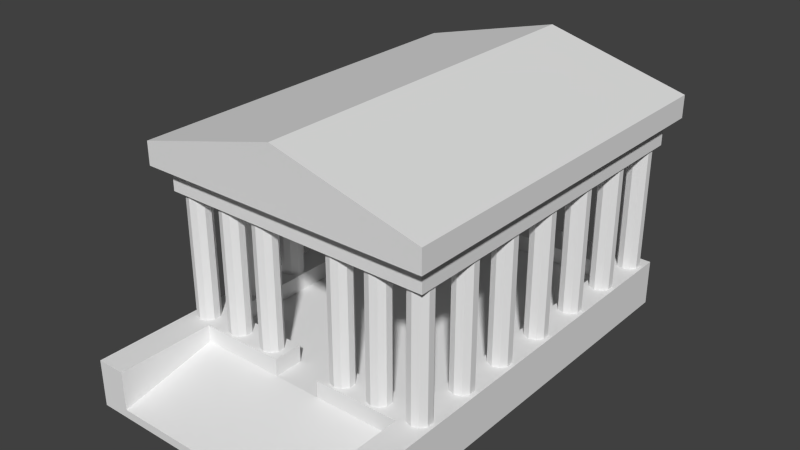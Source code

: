 # Source: gazebo.blend  (saved by Blender 2.76.0; exported with 4.5.12 LTS)
import bpy
from mathutils import Matrix  # noqa: F401  (used for matrix-valued properties, if any)

bpy.ops.wm.read_factory_settings(use_empty=True)
scene = bpy.context.scene
scene.name = 'Scene'

# ---- collections
col_collection_1 = bpy.data.collections.new('Collection 1'); scene.collection.children.link(col_collection_1)

# ---- world
world_world = bpy.data.worlds.new('World'); scene.world = world_world
world_world.color = (0.05088, 0.05088, 0.05088)
world_world.use_sun_shadow = False
world_world.sun_shadow_jitter_overblur = 0.0
world_world.cycles.sampling_method = 'MANUAL'
world_world.cycles.sample_map_resolution = 256

# ---- meshes
me_plane_001 = bpy.data.meshes.new('Plane.001')
me_plane_001.from_pydata([(0.9032, 0.06229, 0.03252), (0.8544, 0.05023, 0.03252), (0.8243, 0.01866, 0.03252), (0.8243, -0.02037, 0.03252), (0.8544, -0.05194, 0.03252), (0.9032, -0.064, 0.03252), (0.952, -0.05194, 0.03252), (0.9821, -0.02037, 0.03252), (0.9821, 0.01866, 0.03252), (0.952, 0.05023, 0.03252), (0.9032, 0.06229, -0.9697), (0.8544, 0.05023, -0.9697), (0.8243, 0.01866, -0.9697), (0.8243, -0.02037, -0.9697), (0.8544, -0.05194, -0.9697), (0.9032, -0.064, -0.9697), (0.952, -0.05194, -0.9697), (0.9821, -0.02037, -0.9697), (0.9821, 0.01866, -0.9697), (0.952, 0.05023, -0.9697), (0.952, -0.8621, -0.9697), (0.9821, -0.8937, -0.9697), (0.9821, -0.9327, -0.9697), (0.952, -0.9643, -0.9697), (0.9032, -0.9763, -0.9697), (0.8544, -0.9643, -0.9697), (0.8243, -0.9327, -0.9697), (0.8243, -0.8937, -0.9697), (0.8544, -0.8621, -0.9697), (0.9032, -0.8501, -0.9697), (0.952, -0.8621, 0.03252), (0.9821, -0.8937, 0.03252), (0.9821, -0.9327, 0.03252), (0.952, -0.9643, 0.03252), (0.9032, -0.9763, 0.03252), (0.8544, -0.9643, 0.03252), (0.8243, -0.9327, 0.03252), (0.8243, -0.8937, 0.03252), (0.8544, -0.8621, 0.03252), (0.9032, -0.8501, 0.03252), (0.9032, 0.3749, 0.03252), (0.8544, 0.3628, 0.03252), (0.8243, 0.3312, 0.03252), (0.8243, 0.2922, 0.03252), (0.8544, 0.2606, 0.03252), (0.9032, 0.2486, 0.03252), (0.952, 0.2606, 0.03252), (0.9821, 0.2922, 0.03252), (0.9821, 0.3312, 0.03252), (0.952, 0.3628, 0.03252), (0.9032, 0.3749, -0.9697), (0.8544, 0.3628, -0.9697), (0.8243, 0.3312, -0.9697), (0.8243, 0.2922, -0.9697), (0.8544, 0.2606, -0.9697), (0.9032, 0.2486, -0.9697), (0.952, 0.2606, -0.9697), (0.9821, 0.2922, -0.9697), (0.9821, 0.3312, -0.9697), (0.952, 0.3628, -0.9697), (0.9032, 0.6814, 0.03252), (0.8544, 0.6694, 0.03252), (0.8243, 0.6378, 0.03252), (0.8243, 0.5988, 0.03252), (0.8544, 0.5672, 0.03252), (0.9032, 0.5551, 0.03252), (0.952, 0.5672, 0.03252), (0.9821, 0.5988, 0.03252), (0.9821, 0.6378, 0.03252), (0.952, 0.6694, 0.03252), (0.9032, 0.6814, -0.9697), (0.8544, 0.6694, -0.9697), (0.8243, 0.6378, -0.9697), (0.8243, 0.5988, -0.9697), (0.8544, 0.5672, -0.9697), (0.9032, 0.5551, -0.9697), (0.952, 0.5672, -0.9697), (0.9821, 0.5988, -0.9697), (0.9821, 0.6378, -0.9697), (0.952, 0.6694, -0.9697), (0.9032, 0.9777, 0.03252), (0.8544, 0.9656, 0.03252), (0.8243, 0.934, 0.03252), (0.8243, 0.895, 0.03252), (0.8544, 0.8634, 0.03252), (0.9032, 0.8514, 0.03252), (0.952, 0.8634, 0.03252), (0.9821, 0.895, 0.03252), (0.9821, 0.934, 0.03252), (0.952, 0.9656, 0.03252), (0.9032, 0.9777, -0.9697), (0.8544, 0.9656, -0.9697), (0.8243, 0.934, -0.9697), (0.8243, 0.895, -0.9697), (0.8544, 0.8634, -0.9697), (0.9032, 0.8514, -0.9697), (0.952, 0.8634, -0.9697), (0.9821, 0.895, -0.9697), (0.9821, 0.934, -0.9697), (0.952, 0.9656, -0.9697), (0.9032, -0.5435, 0.03252), (0.8544, -0.5556, 0.03252), (0.8243, -0.5871, 0.03252), (0.8243, -0.6262, 0.03252), (0.8544, -0.6577, 0.03252), (0.9032, -0.6698, 0.03252), (0.952, -0.6577, 0.03252), (0.9821, -0.6262, 0.03252), (0.9821, -0.5871, 0.03252), (0.952, -0.5556, 0.03252), (0.9032, -0.5435, -0.9697), (0.8544, -0.5556, -0.9697), (0.8243, -0.5871, -0.9697), (0.8243, -0.6262, -0.9697), (0.8544, -0.6577, -0.9697), (0.9032, -0.6698, -0.9697), (0.952, -0.6577, -0.9697), (0.9821, -0.6262, -0.9697), (0.9821, -0.5871, -0.9697), (0.952, -0.5556, -0.9697), (0.9032, -0.2473, 0.03252), (0.8544, -0.2593, 0.03252), (0.8243, -0.2909, 0.03252), (0.8243, -0.3299, 0.03252), (0.8544, -0.3615, 0.03252), (0.9032, -0.3736, 0.03252), (0.952, -0.3615, 0.03252), (0.9821, -0.3299, 0.03252), (0.9821, -0.2909, 0.03252), (0.952, -0.2593, 0.03252), (0.9032, -0.2473, -0.9697), (0.8544, -0.2593, -0.9697), (0.8243, -0.2909, -0.9697), (0.8243, -0.3299, -0.9697), (0.8544, -0.3615, -0.9697), (0.9032, -0.3736, -0.9697), (0.952, -0.3615, -0.9697), (0.9821, -0.3299, -0.9697), (0.9821, -0.2909, -0.9697), (0.952, -0.2593, -0.9697), (0.6459, -0.8621, -0.9697), (0.6761, -0.8937, -0.9697), (0.6761, -0.9327, -0.9697), (0.6459, -0.9643, -0.9697), (0.5972, -0.9763, -0.9697), (0.5484, -0.9643, -0.9697), (0.5183, -0.9327, -0.9697), (0.5183, -0.8937, -0.9697), (0.5484, -0.8621, -0.9697), (0.5972, -0.8501, -0.9697), (0.6459, -0.8621, 0.03252), (0.6761, -0.8937, 0.03252), (0.6761, -0.9327, 0.03252), (0.6459, -0.9643, 0.03252), (0.5972, -0.9763, 0.03252), (0.5484, -0.9643, 0.03252), (0.5183, -0.9327, 0.03252), (0.5183, -0.8937, 0.03252), (0.5484, -0.8621, 0.03252), (0.5972, -0.8501, 0.03252), (0.3531, -0.8621, -0.9697), (0.3833, -0.8937, -0.9697), (0.3833, -0.9327, -0.9697), (0.3531, -0.9643, -0.9697), (0.3044, -0.9763, -0.9697), (0.2556, -0.9643, -0.9697), (0.2255, -0.9327, -0.9697), (0.2255, -0.8937, -0.9697), (0.2556, -0.8621, -0.9697), (0.3044, -0.8501, -0.9697), (0.3531, -0.8621, 0.03252), (0.3833, -0.8937, 0.03252), (0.3833, -0.9327, 0.03252), (0.3531, -0.9643, 0.03252), (0.3044, -0.9763, 0.03252), (0.2556, -0.9643, 0.03252), (0.2255, -0.9327, 0.03252), (0.2255, -0.8937, 0.03252), (0.2556, -0.8621, 0.03252), (0.3044, -0.8501, 0.03252), (-0.9032, 0.06229, 0.03252), (-0.8544, 0.05023, 0.03252), (-0.8243, 0.01866, 0.03252), (-0.8243, -0.02037, 0.03252), (-0.8544, -0.05194, 0.03252), (-0.9032, -0.064, 0.03252), (-0.952, -0.05194, 0.03252), (-0.9821, -0.02037, 0.03252), (-0.9821, 0.01866, 0.03252), (-0.952, 0.05023, 0.03252), (-0.9032, 0.06229, -0.9697), (-0.8544, 0.05023, -0.9697), (-0.8243, 0.01866, -0.9697), (-0.8243, -0.02037, -0.9697), (-0.8544, -0.05194, -0.9697), (-0.9032, -0.064, -0.9697), (-0.952, -0.05194, -0.9697), (-0.9821, -0.02037, -0.9697), (-0.9821, 0.01866, -0.9697), (-0.952, 0.05023, -0.9697), (-0.952, -0.8621, -0.9697), (-0.9821, -0.8937, -0.9697), (-0.9821, -0.9327, -0.9697), (-0.952, -0.9643, -0.9697), (-0.9032, -0.9763, -0.9697), (-0.8544, -0.9643, -0.9697), (-0.8243, -0.9327, -0.9697), (-0.8243, -0.8937, -0.9697), (-0.8544, -0.8621, -0.9697), (-0.9032, -0.8501, -0.9697), (-0.952, -0.8621, 0.03252), (-0.9821, -0.8937, 0.03252), (-0.9821, -0.9327, 0.03252), (-0.952, -0.9643, 0.03252), (-0.9032, -0.9763, 0.03252), (-0.8544, -0.9643, 0.03252), (-0.8243, -0.9327, 0.03252), (-0.8243, -0.8937, 0.03252), (-0.8544, -0.8621, 0.03252), (-0.9032, -0.8501, 0.03252), (-0.9032, 0.3749, 0.03252), (-0.8544, 0.3628, 0.03252), (-0.8243, 0.3312, 0.03252), (-0.8243, 0.2922, 0.03252), (-0.8544, 0.2606, 0.03252), (-0.9032, 0.2486, 0.03252), (-0.952, 0.2606, 0.03252), (-0.9821, 0.2922, 0.03252), (-0.9821, 0.3312, 0.03252), (-0.952, 0.3628, 0.03252), (-0.9032, 0.3749, -0.9697), (-0.8544, 0.3628, -0.9697), (-0.8243, 0.3312, -0.9697), (-0.8243, 0.2922, -0.9697), (-0.8544, 0.2606, -0.9697), (-0.9032, 0.2486, -0.9697), (-0.952, 0.2606, -0.9697), (-0.9821, 0.2922, -0.9697), (-0.9821, 0.3312, -0.9697), (-0.952, 0.3628, -0.9697), (-0.9032, 0.6814, 0.03252), (-0.8544, 0.6694, 0.03252), (-0.8243, 0.6378, 0.03252), (-0.8243, 0.5988, 0.03252), (-0.8544, 0.5672, 0.03252), (-0.9032, 0.5551, 0.03252), (-0.952, 0.5672, 0.03252), (-0.9821, 0.5988, 0.03252), (-0.9821, 0.6378, 0.03252), (-0.952, 0.6694, 0.03252), (-0.9032, 0.6814, -0.9697), (-0.8544, 0.6694, -0.9697), (-0.8243, 0.6378, -0.9697), (-0.8243, 0.5988, -0.9697), (-0.8544, 0.5672, -0.9697), (-0.9032, 0.5551, -0.9697), (-0.952, 0.5672, -0.9697), (-0.9821, 0.5988, -0.9697), (-0.9821, 0.6378, -0.9697), (-0.952, 0.6694, -0.9697), (-0.9032, 0.9777, 0.03252), (-0.8544, 0.9656, 0.03252), (-0.8243, 0.934, 0.03252), (-0.8243, 0.895, 0.03252), (-0.8544, 0.8634, 0.03252), (-0.9032, 0.8514, 0.03252), (-0.952, 0.8634, 0.03252), (-0.9821, 0.895, 0.03252), (-0.9821, 0.934, 0.03252), (-0.952, 0.9656, 0.03252), (-0.9032, 0.9777, -0.9697), (-0.8544, 0.9656, -0.9697), (-0.8243, 0.934, -0.9697), (-0.8243, 0.895, -0.9697), (-0.8544, 0.8634, -0.9697), (-0.9032, 0.8514, -0.9697), (-0.952, 0.8634, -0.9697), (-0.9821, 0.895, -0.9697), (-0.9821, 0.934, -0.9697), (-0.952, 0.9656, -0.9697), (-0.9032, -0.5435, 0.03252), (-0.8544, -0.5556, 0.03252), (-0.8243, -0.5871, 0.03252), (-0.8243, -0.6262, 0.03252), (-0.8544, -0.6577, 0.03252), (-0.9032, -0.6698, 0.03252), (-0.952, -0.6577, 0.03252), (-0.9821, -0.6262, 0.03252), (-0.9821, -0.5871, 0.03252), (-0.952, -0.5556, 0.03252), (-0.9032, -0.5435, -0.9697), (-0.8544, -0.5556, -0.9697), (-0.8243, -0.5871, -0.9697), (-0.8243, -0.6262, -0.9697), (-0.8544, -0.6577, -0.9697), (-0.9032, -0.6698, -0.9697), (-0.952, -0.6577, -0.9697), (-0.9821, -0.6262, -0.9697), (-0.9821, -0.5871, -0.9697), (-0.952, -0.5556, -0.9697), (-0.9032, -0.2473, 0.03252), (-0.8544, -0.2593, 0.03252), (-0.8243, -0.2909, 0.03252), (-0.8243, -0.3299, 0.03252), (-0.8544, -0.3615, 0.03252), (-0.9032, -0.3736, 0.03252), (-0.952, -0.3615, 0.03252), (-0.9821, -0.3299, 0.03252), (-0.9821, -0.2909, 0.03252), (-0.952, -0.2593, 0.03252), (-0.9032, -0.2473, -0.9697), (-0.8544, -0.2593, -0.9697), (-0.8243, -0.2909, -0.9697), (-0.8243, -0.3299, -0.9697), (-0.8544, -0.3615, -0.9697), (-0.9032, -0.3736, -0.9697), (-0.952, -0.3615, -0.9697), (-0.9821, -0.3299, -0.9697), (-0.9821, -0.2909, -0.9697), (-0.952, -0.2593, -0.9697), (-0.6459, -0.8621, -0.9697), (-0.6761, -0.8937, -0.9697), (-0.6761, -0.9327, -0.9697), (-0.6459, -0.9643, -0.9697), (-0.5972, -0.9763, -0.9697), (-0.5484, -0.9643, -0.9697), (-0.5183, -0.9327, -0.9697), (-0.5183, -0.8937, -0.9697), (-0.5484, -0.8621, -0.9697), (-0.5972, -0.8501, -0.9697), (-0.6459, -0.8621, 0.03252), (-0.6761, -0.8937, 0.03252), (-0.6761, -0.9327, 0.03252), (-0.6459, -0.9643, 0.03252), (-0.5972, -0.9763, 0.03252), (-0.5484, -0.9643, 0.03252), (-0.5183, -0.9327, 0.03252), (-0.5183, -0.8937, 0.03252), (-0.5484, -0.8621, 0.03252), (-0.5972, -0.8501, 0.03252), (-0.3531, -0.8621, -0.9697), (-0.3833, -0.8937, -0.9697), (-0.3833, -0.9327, -0.9697), (-0.3531, -0.9643, -0.9697), (-0.3044, -0.9763, -0.9697), (-0.2556, -0.9643, -0.9697), (-0.2255, -0.9327, -0.9697), (-0.2255, -0.8937, -0.9697), (-0.2556, -0.8621, -0.9697), (-0.3044, -0.8501, -0.9697), (-0.3531, -0.8621, 0.03252), (-0.3833, -0.8937, 0.03252), (-0.3833, -0.9327, 0.03252), (-0.3531, -0.9643, 0.03252), (-0.3044, -0.9763, 0.03252), (-0.2556, -0.9643, 0.03252), (-0.2255, -0.9327, 0.03252), (-0.2255, -0.8937, 0.03252), (-0.2556, -0.8621, 0.03252), (-0.3044, -0.8501, 0.03252), (-1.012, -0.9879, -1.263), (-1.012, -0.9879, -0.9223), (-1.012, 1.013, -1.263), (-1.012, 1.013, -0.9223), (1.012, -0.9879, -1.263), (1.012, -0.9879, -0.9223), (1.012, 1.013, -1.263), (1.012, 1.013, -0.9223), (-0.8026, 1.013, -0.9223), (0.8026, 1.013, -0.9223), (0.8026, 1.013, -1.263), (-0.8026, 1.013, -1.263), (0.8026, -0.9879, -0.9223), (-0.8026, -0.9879, -0.9223), (-0.8026, -0.9879, -1.263), (0.8026, -0.9879, -1.263), (-1.012, -0.9879, -1.048), (-1.012, 1.013, -1.048), (1.012, 1.013, -1.048), (1.012, -0.9879, -1.048), (0.8026, -0.9879, -1.048), (-0.8026, -0.9879, -1.048), (-0.8026, 1.013, -1.048), (0.8026, 1.013, -1.048), (-1.012, -1.528, -1.203), (-1.012, -1.528, -0.9223), (1.012, -1.528, -1.203), (1.012, -1.528, -1.263), (-0.8026, -1.528, -0.9223), (0.8026, -1.528, -1.263), (1.012, -1.528, -0.9223), (0.8026, -1.528, -0.9223), (-1.012, -1.528, -1.263), (-0.8026, -1.528, -1.263), (0.8026, -1.528, -1.203), (-0.8026, -1.528, -1.203), (-1.012, -0.8245, -0.9223), (-1.012, -0.8245, -1.263), (1.012, -0.8245, -0.9223), (1.012, -0.8245, -1.263), (-0.8026, -0.8245, -1.048), (0.8026, -0.8245, -1.048), (0.8026, -0.8245, -0.9223), (-0.8026, -0.8245, -0.9223), (-0.8026, -0.8245, -1.263), (0.8026, -0.8245, -1.263), (1.012, -0.8245, -1.048), (-1.012, -0.8245, -1.048), (0.1761, -0.8245, -0.9223), (-0.1761, -0.8245, -0.9223), (0.1761, 1.013, -1.263), (-0.1761, 1.013, -1.263), (-0.1761, -0.9879, -1.263), (0.1761, -0.9879, -1.263), (0.1761, 1.013, -1.048), (-0.1761, 1.013, -1.048), (-0.1761, -0.9879, -1.048), (0.1761, -0.9879, -1.048), (-0.1761, -1.528, -1.263), (0.1761, -1.528, -1.263), (-0.1761, -1.528, -1.203), (0.1761, -1.528, -1.203), (0.1761, -0.9879, -0.9223), (-0.1761, -0.9879, -0.9223), (-0.1761, -0.8245, -1.048), (0.1761, -0.8245, -1.048), (-0.1761, -0.8245, -1.263), (0.1761, -0.8245, -1.263), (-1.012, 0.8181, -0.9223), (1.012, 0.8181, -1.263), (0.8026, 0.8181, -1.048), (1.012, 0.8181, -1.048), (-1.012, 0.8181, -1.263), (1.012, 0.8181, -0.9223), (-0.8026, 0.8181, -1.048), (0.8026, 0.8181, -0.9223), (-0.8026, 0.8181, -0.9223), (-0.8026, 0.8181, -1.263), (0.8026, 0.8181, -1.263), (-1.012, 0.8181, -1.048), (-0.1761, 0.8181, -1.048), (0.1761, 0.8181, -1.048), (-0.1761, 0.8181, -1.263), (0.1761, 0.8181, -1.263), (-1.0, -1.0, 0.0), (1.0, -1.0, 0.0), (-1.0, 1.0, 0.0), (1.0, 1.0, 0.0), (-1.0, 1.0, 0.1883), (-1.0, -1.0, 0.1883), (1.0, -1.0, 0.1883), (1.0, 1.0, 0.1883), (-1.08, 1.08, 0.1883), (-1.08, -1.08, 0.1883), (1.08, -1.08, 0.1883), (1.08, 1.08, 0.1883), (-1.08, 1.08, 0.3556), (-1.08, -1.08, 0.3556), (1.08, -1.08, 0.3556), (1.08, 1.08, 0.3556), (0.0, -1.0, 0.0), (0.0, 1.0, 0.0), (0.0, -1.0, 0.1883), (0.0, 1.0, 0.1883), (0.0, -1.08, 0.1883), (0.0, 1.08, 0.1883), (0.0, -1.08, 0.6366), (0.0, 1.08, 0.6366), (-0.7856, 0.8412, 0.0), (-0.7856, -0.8412, 0.0), (0.0, -0.8412, 0.0), (0.7856, -0.8412, 0.0), (0.7856, 0.8412, 0.0), (0.0, 0.8412, 0.0), (-0.7856, 0.8412, 0.1635), (-0.7856, -0.8412, 0.1635), (0.0, -0.8412, 0.1635), (0.7856, -0.8412, 0.1635), (0.7856, 0.8412, 0.1635), (0.0, 0.8412, 0.1635)], [], [(5, 4, 14, 15), (2, 1, 11, 12), (9, 8, 18, 19), (6, 5, 15, 16), (3, 2, 12, 13), (0, 9, 19, 10), (7, 6, 16, 17), (4, 3, 13, 14), (1, 0, 10, 11), (8, 7, 17, 18), (31, 32, 22, 21), (38, 39, 29, 28), (35, 36, 26, 25), (32, 33, 23, 22), (39, 30, 20, 29), (36, 37, 27, 26), (33, 34, 24, 23), (30, 31, 21, 20), (37, 38, 28, 27), (34, 35, 25, 24), (45, 44, 54, 55), (42, 41, 51, 52), (49, 48, 58, 59), (46, 45, 55, 56), (43, 42, 52, 53), (40, 49, 59, 50), (47, 46, 56, 57), (44, 43, 53, 54), (41, 40, 50, 51), (48, 47, 57, 58), (65, 64, 74, 75), (62, 61, 71, 72), (69, 68, 78, 79), (66, 65, 75, 76), (63, 62, 72, 73), (60, 69, 79, 70), (67, 66, 76, 77), (64, 63, 73, 74), (61, 60, 70, 71), (68, 67, 77, 78), (85, 84, 94, 95), (82, 81, 91, 92), (89, 88, 98, 99), (86, 85, 95, 96), (83, 82, 92, 93), (80, 89, 99, 90), (87, 86, 96, 97), (84, 83, 93, 94), (81, 80, 90, 91), (88, 87, 97, 98), (105, 104, 114, 115), (102, 101, 111, 112), (109, 108, 118, 119), (106, 105, 115, 116), (103, 102, 112, 113), (100, 109, 119, 110), (107, 106, 116, 117), (104, 103, 113, 114), (101, 100, 110, 111), (108, 107, 117, 118), (125, 124, 134, 135), (122, 121, 131, 132), (129, 128, 138, 139), (126, 125, 135, 136), (123, 122, 132, 133), (120, 129, 139, 130), (127, 126, 136, 137), (124, 123, 133, 134), (121, 120, 130, 131), (128, 127, 137, 138), (151, 152, 142, 141), (158, 159, 149, 148), (155, 156, 146, 145), (152, 153, 143, 142), (159, 150, 140, 149), (156, 157, 147, 146), (153, 154, 144, 143), (150, 151, 141, 140), (157, 158, 148, 147), (154, 155, 145, 144), (171, 172, 162, 161), (178, 179, 169, 168), (175, 176, 166, 165), (172, 173, 163, 162), (179, 170, 160, 169), (176, 177, 167, 166), (173, 174, 164, 163), (170, 171, 161, 160), (177, 178, 168, 167), (174, 175, 165, 164), (185, 195, 194, 184), (182, 192, 191, 181), (189, 199, 198, 188), (186, 196, 195, 185), (183, 193, 192, 182), (180, 190, 199, 189), (187, 197, 196, 186), (184, 194, 193, 183), (181, 191, 190, 180), (188, 198, 197, 187), (211, 201, 202, 212), (218, 208, 209, 219), (215, 205, 206, 216), (212, 202, 203, 213), (219, 209, 200, 210), (216, 206, 207, 217), (213, 203, 204, 214), (210, 200, 201, 211), (217, 207, 208, 218), (214, 204, 205, 215), (225, 235, 234, 224), (222, 232, 231, 221), (229, 239, 238, 228), (226, 236, 235, 225), (223, 233, 232, 222), (220, 230, 239, 229), (227, 237, 236, 226), (224, 234, 233, 223), (221, 231, 230, 220), (228, 238, 237, 227), (245, 255, 254, 244), (242, 252, 251, 241), (249, 259, 258, 248), (246, 256, 255, 245), (243, 253, 252, 242), (240, 250, 259, 249), (247, 257, 256, 246), (244, 254, 253, 243), (241, 251, 250, 240), (248, 258, 257, 247), (265, 275, 274, 264), (262, 272, 271, 261), (269, 279, 278, 268), (266, 276, 275, 265), (263, 273, 272, 262), (260, 270, 279, 269), (267, 277, 276, 266), (264, 274, 273, 263), (261, 271, 270, 260), (268, 278, 277, 267), (285, 295, 294, 284), (282, 292, 291, 281), (289, 299, 298, 288), (286, 296, 295, 285), (283, 293, 292, 282), (280, 290, 299, 289), (287, 297, 296, 286), (284, 294, 293, 283), (281, 291, 290, 280), (288, 298, 297, 287), (305, 315, 314, 304), (302, 312, 311, 301), (309, 319, 318, 308), (306, 316, 315, 305), (303, 313, 312, 302), (300, 310, 319, 309), (307, 317, 316, 306), (304, 314, 313, 303), (301, 311, 310, 300), (308, 318, 317, 307), (331, 321, 322, 332), (338, 328, 329, 339), (335, 325, 326, 336), (332, 322, 323, 333), (339, 329, 320, 330), (336, 326, 327, 337), (333, 323, 324, 334), (330, 320, 321, 331), (337, 327, 328, 338), (334, 324, 325, 335), (351, 341, 342, 352), (358, 348, 349, 359), (355, 345, 346, 356), (352, 342, 343, 353), (359, 349, 340, 350), (356, 346, 347, 357), (353, 343, 344, 354), (350, 340, 341, 351), (357, 347, 348, 358), (354, 344, 345, 355), (439, 377, 362, 432), (383, 378, 366, 370), (406, 379, 364, 399), (373, 361, 385, 388), (438, 370, 366, 429), (436, 368, 363, 428), (433, 367, 369, 435), (432, 362, 371, 437), (443, 410, 370, 438), (365, 372, 391, 390), (381, 373, 388, 395), (377, 382, 371, 362), (414, 383, 370, 410), (408, 422, 372, 402), (363, 368, 382, 377), (413, 375, 389, 419), (372, 380, 394, 391), (398, 365, 379, 406), (369, 367, 378, 383), (428, 363, 377, 439), (395, 384, 392, 393), (386, 394, 389, 387), (420, 395, 393, 418), (390, 391, 394, 386), (388, 385, 384, 395), (361, 376, 384, 385), (379, 365, 390, 386), (375, 364, 387, 389), (376, 360, 392, 384), (360, 374, 393, 392), (364, 379, 386, 387), (416, 381, 395, 420), (361, 396, 407, 376), (433, 398, 406, 431), (409, 424, 400, 403), (441, 425, 401, 430), (413, 427, 405, 375), (360, 397, 404, 374), (416, 423, 373, 381), (365, 398, 402, 372), (373, 403, 396, 361), (375, 405, 399, 364), (431, 406, 399, 429), (376, 407, 397, 360), (380, 372, 422, 417), (424, 409, 423, 416), (374, 404, 426, 412), (412, 426, 427, 413), (434, 400, 424, 440), (440, 424, 425, 441), (402, 401, 425, 408), (424, 416, 417, 425), (380, 417, 421, 394), (417, 416, 420, 421), (394, 421, 419, 389), (421, 420, 418, 419), (374, 412, 418, 393), (412, 413, 419, 418), (403, 373, 423, 409), (425, 417, 422, 408), (382, 415, 411, 371), (415, 414, 410, 411), (437, 371, 411, 442), (442, 411, 410, 443), (426, 442, 443, 427), (404, 437, 442, 426), (435, 369, 368, 436), (434, 430, 435, 436), (378, 431, 429, 366), (382, 368, 369, 383), (367, 433, 431, 378), (396, 428, 439, 407), (401, 402, 435, 430), (427, 443, 438, 405), (397, 432, 437, 404), (400, 434, 436, 403), (398, 433, 435, 402), (403, 436, 428, 396), (405, 438, 429, 399), (407, 439, 432, 397), (447, 445, 471, 472), (462, 450, 454, 464), (461, 446, 448, 463), (460, 445, 450, 462), (445, 447, 451, 450), (446, 444, 449, 448), (454, 455, 459, 458), (450, 451, 455, 454), (448, 449, 453, 452), (463, 448, 452, 465), (466, 458, 459, 467), (452, 453, 457, 456), (465, 452, 456, 467), (464, 454, 458, 466), (453, 464, 466, 457), (455, 465, 467, 459), (457, 466, 467, 456), (451, 463, 465, 455), (444, 460, 462, 449), (447, 461, 463, 451), (449, 462, 464, 453), (460, 444, 469, 470), (472, 471, 477, 478), (470, 469, 475, 476), (444, 446, 468, 469), (461, 447, 472, 473), (446, 461, 473, 468), (445, 460, 470, 471), (476, 479, 478, 477), (475, 474, 479, 476), (469, 468, 474, 475), (473, 472, 478, 479), (468, 473, 479, 474), (471, 470, 476, 477)])
me_plane_001.polygons.foreach_set('use_smooth', [True] * 294)
_k = set([(0, 10), (1, 11), (2, 12), (3, 13), (4, 14), (5, 15), (6, 16), (7, 17), (8, 18), (9, 19), (20, 30), (21, 31), (22, 32), (23, 33), (24, 34), (25, 35), (26, 36), (27, 37), (28, 38), (29, 39), (40, 50), (41, 51), (42, 52), (43, 53), (44, 54), (45, 55), (46, 56), (47, 57), (48, 58), (49, 59), (60, 70), (61, 71), (62, 72), (63, 73), (64, 74), (65, 75), (66, 76), (67, 77), (68, 78), (69, 79), (80, 90), (81, 91), (82, 92), (83, 93), (84, 94), (85, 95), (86, 96), (87, 97), (88, 98), (89, 99), (100, 110), (101, 111), (102, 112), (103, 113), (104, 114), (105, 115), (106, 116), (107, 117), (108, 118), (109, 119), (120, 130), (121, 131), (122, 132), (123, 133), (124, 134), (125, 135), (126, 136), (127, 137), (128, 138), (129, 139), (140, 150), (141, 151), (142, 152), (143, 153), (144, 154), (145, 155), (146, 156), (147, 157), (148, 158), (149, 159), (160, 170), (161, 171), (162, 172), (163, 173), (164, 174), (165, 175), (166, 176), (167, 177), (168, 178), (169, 179), (180, 190), (181, 191), (182, 192), (183, 193), (184, 194), (185, 195), (186, 196), (187, 197), (188, 198), (189, 199), (200, 210), (201, 211), (202, 212), (203, 213), (204, 214), (205, 215), (206, 216), (207, 217), (208, 218), (209, 219), (220, 230), (221, 231), (222, 232), (223, 233), (224, 234), (225, 235), (226, 236), (227, 237), (228, 238), (229, 239), (240, 250), (241, 251), (242, 252), (243, 253), (244, 254), (245, 255), (246, 256), (247, 257), (248, 258), (249, 259), (260, 270), (261, 271), (262, 272), (263, 273), (264, 274), (265, 275), (266, 276), (267, 277), (268, 278), (269, 279), (280, 290), (281, 291), (282, 292), (283, 293), (284, 294), (285, 295), (286, 296), (287, 297), (288, 298), (289, 299), (300, 310), (301, 311), (302, 312), (303, 313), (304, 314), (305, 315), (306, 316), (307, 317), (308, 318), (309, 319), (320, 330), (321, 331), (322, 332), (323, 333), (324, 334), (325, 335), (326, 336), (327, 337), (328, 338), (329, 339), (340, 350), (341, 351), (342, 352), (343, 353), (344, 354), (345, 355), (346, 356), (347, 357), (348, 358), (349, 359), (360, 392), (360, 397), (361, 385), (361, 396), (362, 371), (362, 377), (362, 432), (363, 368), (363, 377), (363, 428), (364, 387), (364, 399), (365, 390), (365, 398), (366, 370), (366, 378), (366, 429), (367, 369), (367, 378), (367, 433), (368, 369), (370, 410), (371, 411), (372, 380), (372, 391), (372, 422), (373, 381), (373, 388), (373, 423), (380, 394), (380, 417), (381, 395), (381, 416), (384, 385), (384, 392), (385, 388), (386, 387), (386, 390), (387, 389), (388, 395), (389, 419), (390, 391), (391, 394), (392, 393), (393, 418), (394, 421), (395, 420), (396, 428), (397, 432), (398, 433), (399, 429), (400, 403), (400, 424), (400, 434), (401, 402), (401, 425), (401, 430), (402, 408), (402, 435), (403, 409), (403, 436), (408, 422), (408, 425), (409, 423), (409, 424), (410, 411), (416, 417), (416, 423), (416, 424), (417, 422), (417, 425), (418, 419), (420, 421), (430, 435), (434, 436), (435, 436), (444, 446), (444, 449), (444, 460), (445, 447), (445, 450), (445, 460), (446, 448), (446, 461), (447, 451), (447, 461), (448, 449), (448, 463), (449, 462), (450, 451), (450, 462), (451, 463), (452, 453), (452, 456), (452, 465), (453, 457), (453, 464), (454, 455), (454, 458), (454, 464), (455, 459), (455, 465), (456, 457), (456, 467), (457, 466), (458, 459), (458, 466), (459, 467), (466, 467), (468, 469), (468, 473), (468, 474), (469, 470), (469, 475), (470, 471), (471, 472), (471, 477), (472, 473), (472, 478), (474, 475), (474, 479), (475, 476), (476, 477), (477, 478), (478, 479)])
me_plane_001.attributes.new('sharp_edge', 'BOOLEAN', 'EDGE').data.foreach_set('value', [ (min(e.vertices), max(e.vertices)) in _k for e in me_plane_001.edges])
_uv = me_plane_001.uv_layers.new(name='UVMap')
_uv.uv.foreach_set('vector', [0.1279, 0.9704, 0.1065, 0.9703, 0.1066, 0.5513, 0.1281, 0.5513, 0.06362, 0.9703, 0.04218, 0.9703, 0.04233, 0.5513, 0.06376, 0.5513, 0.2137, 0.9704, 0.1922, 0.9704, 0.1924, 0.5514, 0.2138, 0.5514, 0.1494, 0.9704, 0.1279, 0.9704, 0.1281, 0.5513, 0.1495, 0.5513, 0.08506, 0.9703, 0.06362, 0.9703, 0.06376, 0.5513, 0.0852, 0.5513, 0.2351, 0.9704, 0.2137, 0.9704, 0.2138, 0.5514, 0.2353, 0.5514, 0.1708, 0.9704, 0.1494, 0.9704, 0.1495, 0.5513, 0.171, 0.5513, 0.1065, 0.9703, 0.08506, 0.9703, 0.0852, 0.5513, 0.1066, 0.5513, 0.04218, 0.9703, 0.02075, 0.9703, 0.02089, 0.5513, 0.04233, 0.5513, 0.1922, 0.9704, 0.1708, 0.9704, 0.171, 0.5513, 0.1924, 0.5514, 0.1922, 0.9704, 0.1708, 0.9704, 0.171, 0.5513, 0.1924, 0.5514, 0.04218, 0.9703, 0.02075, 0.9703, 0.02089, 0.5513, 0.04233, 0.5513, 0.1065, 0.9703, 0.08506, 0.9703, 0.0852, 0.5513, 0.1066, 0.5513, 0.1708, 0.9704, 0.1494, 0.9704, 0.1495, 0.5513, 0.171, 0.5513, 0.2351, 0.9704, 0.2137, 0.9704, 0.2138, 0.5514, 0.2353, 0.5514, 0.08506, 0.9703, 0.06362, 0.9703, 0.06376, 0.5513, 0.0852, 0.5513, 0.1494, 0.9704, 0.1279, 0.9704, 0.1281, 0.5513, 0.1495, 0.5513, 0.2137, 0.9704, 0.1922, 0.9704, 0.1924, 0.5514, 0.2138, 0.5514, 0.06362, 0.9703, 0.04218, 0.9703, 0.04233, 0.5513, 0.06376, 0.5513, 0.1279, 0.9704, 0.1065, 0.9703, 0.1066, 0.5513, 0.1281, 0.5513, 0.1279, 0.9704, 0.1065, 0.9703, 0.1066, 0.5513, 0.1281, 0.5513, 0.06362, 0.9703, 0.04218, 0.9703, 0.04233, 0.5513, 0.06376, 0.5513, 0.2137, 0.9704, 0.1922, 0.9704, 0.1924, 0.5514, 0.2138, 0.5514, 0.1494, 0.9704, 0.1279, 0.9704, 0.1281, 0.5513, 0.1495, 0.5513, 0.08506, 0.9703, 0.06362, 0.9703, 0.06376, 0.5513, 0.0852, 0.5513, 0.2351, 0.9704, 0.2137, 0.9704, 0.2138, 0.5514, 0.2353, 0.5514, 0.1708, 0.9704, 0.1494, 0.9704, 0.1495, 0.5513, 0.171, 0.5513, 0.1065, 0.9703, 0.08506, 0.9703, 0.0852, 0.5513, 0.1066, 0.5513, 0.04218, 0.9703, 0.02075, 0.9703, 0.02089, 0.5513, 0.04233, 0.5513, 0.1922, 0.9704, 0.1708, 0.9704, 0.171, 0.5513, 0.1924, 0.5514, 0.1279, 0.9704, 0.1065, 0.9703, 0.1066, 0.5513, 0.1281, 0.5513, 0.06362, 0.9703, 0.04218, 0.9703, 0.04233, 0.5513, 0.06376, 0.5513, 0.2137, 0.9704, 0.1922, 0.9704, 0.1924, 0.5514, 0.2138, 0.5514, 0.1494, 0.9704, 0.1279, 0.9704, 0.1281, 0.5513, 0.1495, 0.5513, 0.08506, 0.9703, 0.06362, 0.9703, 0.06376, 0.5513, 0.0852, 0.5513, 0.2351, 0.9704, 0.2137, 0.9704, 0.2138, 0.5514, 0.2353, 0.5514, 0.1708, 0.9704, 0.1494, 0.9704, 0.1495, 0.5513, 0.171, 0.5513, 0.1065, 0.9703, 0.08506, 0.9703, 0.0852, 0.5513, 0.1066, 0.5513, 0.04218, 0.9703, 0.02075, 0.9703, 0.02089, 0.5513, 0.04233, 0.5513, 0.1922, 0.9704, 0.1708, 0.9704, 0.171, 0.5513, 0.1924, 0.5514, 0.1279, 0.9704, 0.1065, 0.9703, 0.1066, 0.5513, 0.1281, 0.5513, 0.06362, 0.9703, 0.04218, 0.9703, 0.04233, 0.5513, 0.06376, 0.5513, 0.2137, 0.9704, 0.1922, 0.9704, 0.1924, 0.5514, 0.2138, 0.5514, 0.1494, 0.9704, 0.1279, 0.9704, 0.1281, 0.5513, 0.1495, 0.5513, 0.08506, 0.9703, 0.06362, 0.9703, 0.06376, 0.5513, 0.0852, 0.5513, 0.2351, 0.9704, 0.2137, 0.9704, 0.2138, 0.5514, 0.2353, 0.5514, 0.1708, 0.9704, 0.1494, 0.9704, 0.1495, 0.5513, 0.171, 0.5513, 0.1065, 0.9703, 0.08506, 0.9703, 0.0852, 0.5513, 0.1066, 0.5513, 0.04218, 0.9703, 0.02075, 0.9703, 0.02089, 0.5513, 0.04233, 0.5513, 0.1922, 0.9704, 0.1708, 0.9704, 0.171, 0.5513, 0.1924, 0.5514, 0.1279, 0.9704, 0.1065, 0.9703, 0.1066, 0.5513, 0.1281, 0.5513, 0.06362, 0.9703, 0.04218, 0.9703, 0.04233, 0.5513, 0.06376, 0.5513, 0.2137, 0.9704, 0.1922, 0.9704, 0.1924, 0.5514, 0.2138, 0.5514, 0.1494, 0.9704, 0.1279, 0.9704, 0.1281, 0.5513, 0.1495, 0.5513, 0.08506, 0.9703, 0.06362, 0.9703, 0.06376, 0.5513, 0.0852, 0.5513, 0.2351, 0.9704, 0.2137, 0.9704, 0.2138, 0.5514, 0.2353, 0.5514, 0.1708, 0.9704, 0.1494, 0.9704, 0.1495, 0.5513, 0.171, 0.5513, 0.1065, 0.9703, 0.08506, 0.9703, 0.0852, 0.5513, 0.1066, 0.5513, 0.04218, 0.9703, 0.02075, 0.9703, 0.02089, 0.5513, 0.04233, 0.5513, 0.1922, 0.9704, 0.1708, 0.9704, 0.171, 0.5513, 0.1924, 0.5514, 0.1279, 0.9704, 0.1065, 0.9703, 0.1066, 0.5513, 0.1281, 0.5513, 0.06362, 0.9703, 0.04218, 0.9703, 0.04233, 0.5513, 0.06376, 0.5513, 0.2137, 0.9704, 0.1922, 0.9704, 0.1924, 0.5514, 0.2138, 0.5514, 0.1494, 0.9704, 0.1279, 0.9704, 0.1281, 0.5513, 0.1495, 0.5513, 0.08506, 0.9703, 0.06362, 0.9703, 0.06376, 0.5513, 0.0852, 0.5513, 0.2351, 0.9704, 0.2137, 0.9704, 0.2138, 0.5514, 0.2353, 0.5514, 0.1708, 0.9704, 0.1494, 0.9704, 0.1495, 0.5513, 0.171, 0.5513, 0.1065, 0.9703, 0.08506, 0.9703, 0.0852, 0.5513, 0.1066, 0.5513, 0.04218, 0.9703, 0.02075, 0.9703, 0.02089, 0.5513, 0.04233, 0.5513, 0.1922, 0.9704, 0.1708, 0.9704, 0.171, 0.5513, 0.1924, 0.5514, 0.1922, 0.9704, 0.1708, 0.9704, 0.171, 0.5513, 0.1924, 0.5514, 0.04218, 0.9703, 0.02075, 0.9703, 0.02089, 0.5513, 0.04233, 0.5513, 0.1065, 0.9703, 0.08506, 0.9703, 0.0852, 0.5513, 0.1066, 0.5513, 0.1708, 0.9704, 0.1494, 0.9704, 0.1495, 0.5513, 0.171, 0.5513, 0.2351, 0.9704, 0.2137, 0.9704, 0.2138, 0.5514, 0.2353, 0.5514, 0.08506, 0.9703, 0.06362, 0.9703, 0.06376, 0.5513, 0.0852, 0.5513, 0.1494, 0.9704, 0.1279, 0.9704, 0.1281, 0.5513, 0.1495, 0.5513, 0.2137, 0.9704, 0.1922, 0.9704, 0.1924, 0.5514, 0.2138, 0.5514, 0.06362, 0.9703, 0.04218, 0.9703, 0.04233, 0.5513, 0.06376, 0.5513, 0.1279, 0.9704, 0.1065, 0.9703, 0.1066, 0.5513, 0.1281, 0.5513, 0.1922, 0.9704, 0.1708, 0.9704, 0.171, 0.5513, 0.1924, 0.5514, 0.04218, 0.9703, 0.02075, 0.9703, 0.02089, 0.5513, 0.04233, 0.5513, 0.1065, 0.9703, 0.08506, 0.9703, 0.0852, 0.5513, 0.1066, 0.5513, 0.1708, 0.9704, 0.1494, 0.9704, 0.1495, 0.5513, 0.171, 0.5513, 0.2351, 0.9704, 0.2137, 0.9704, 0.2138, 0.5514, 0.2353, 0.5514, 0.08506, 0.9703, 0.06362, 0.9703, 0.06376, 0.5513, 0.0852, 0.5513, 0.1494, 0.9704, 0.1279, 0.9704, 0.1281, 0.5513, 0.1495, 0.5513, 0.2137, 0.9704, 0.1922, 0.9704, 0.1924, 0.5514, 0.2138, 0.5514, 0.06362, 0.9703, 0.04218, 0.9703, 0.04233, 0.5513, 0.06376, 0.5513, 0.1279, 0.9704, 0.1065, 0.9703, 0.1066, 0.5513, 0.1281, 0.5513, 0.1279, 0.9704, 0.1281, 0.5513, 0.1066, 0.5513, 0.1065, 0.9703, 0.06362, 0.9703, 0.06376, 0.5513, 0.04233, 0.5513, 0.04218, 0.9703, 0.2137, 0.9704, 0.2138, 0.5514, 0.1924, 0.5514, 0.1922, 0.9704, 0.1494, 0.9704, 0.1495, 0.5513, 0.1281, 0.5513, 0.1279, 0.9704, 0.08506, 0.9703, 0.0852, 0.5513, 0.06376, 0.5513, 0.06362, 0.9703, 0.2351, 0.9704, 0.2353, 0.5514, 0.2138, 0.5514, 0.2137, 0.9704, 0.1708, 0.9704, 0.171, 0.5513, 0.1495, 0.5513, 0.1494, 0.9704, 0.1065, 0.9703, 0.1066, 0.5513, 0.0852, 0.5513, 0.08506, 0.9703, 0.04218, 0.9703, 0.04233, 0.5513, 0.02089, 0.5513, 0.02075, 0.9703, 0.1922, 0.9704, 0.1924, 0.5514, 0.171, 0.5513, 0.1708, 0.9704, 0.1922, 0.9704, 0.1924, 0.5514, 0.171, 0.5513, 0.1708, 0.9704, 0.04218, 0.9703, 0.04233, 0.5513, 0.02089, 0.5513, 0.02075, 0.9703, 0.1065, 0.9703, 0.1066, 0.5513, 0.0852, 0.5513, 0.08506, 0.9703, 0.1708, 0.9704, 0.171, 0.5513, 0.1495, 0.5513, 0.1494, 0.9704, 0.2351, 0.9704, 0.2353, 0.5514, 0.2138, 0.5514, 0.2137, 0.9704, 0.08506, 0.9703, 0.0852, 0.5513, 0.06376, 0.5513, 0.06362, 0.9703, 0.1494, 0.9704, 0.1495, 0.5513, 0.1281, 0.5513, 0.1279, 0.9704, 0.2137, 0.9704, 0.2138, 0.5514, 0.1924, 0.5514, 0.1922, 0.9704, 0.06362, 0.9703, 0.06376, 0.5513, 0.04233, 0.5513, 0.04218, 0.9703, 0.1279, 0.9704, 0.1281, 0.5513, 0.1066, 0.5513, 0.1065, 0.9703, 0.1279, 0.9704, 0.1281, 0.5513, 0.1066, 0.5513, 0.1065, 0.9703, 0.06362, 0.9703, 0.06376, 0.5513, 0.04233, 0.5513, 0.04218, 0.9703, 0.2137, 0.9704, 0.2138, 0.5514, 0.1924, 0.5514, 0.1922, 0.9704, 0.1494, 0.9704, 0.1495, 0.5513, 0.1281, 0.5513, 0.1279, 0.9704, 0.08506, 0.9703, 0.0852, 0.5513, 0.06376, 0.5513, 0.06362, 0.9703, 0.2351, 0.9704, 0.2353, 0.5514, 0.2138, 0.5514, 0.2137, 0.9704, 0.1708, 0.9704, 0.171, 0.5513, 0.1495, 0.5513, 0.1494, 0.9704, 0.1065, 0.9703, 0.1066, 0.5513, 0.0852, 0.5513, 0.08506, 0.9703, 0.04218, 0.9703, 0.04233, 0.5513, 0.02089, 0.5513, 0.02075, 0.9703, 0.1922, 0.9704, 0.1924, 0.5514, 0.171, 0.5513, 0.1708, 0.9704, 0.1279, 0.9704, 0.1281, 0.5513, 0.1066, 0.5513, 0.1065, 0.9703, 0.06362, 0.9703, 0.06376, 0.5513, 0.04233, 0.5513, 0.04218, 0.9703, 0.2137, 0.9704, 0.2138, 0.5514, 0.1924, 0.5514, 0.1922, 0.9704, 0.1494, 0.9704, 0.1495, 0.5513, 0.1281, 0.5513, 0.1279, 0.9704, 0.08506, 0.9703, 0.0852, 0.5513, 0.06376, 0.5513, 0.06362, 0.9703, 0.2351, 0.9704, 0.2353, 0.5514, 0.2138, 0.5514, 0.2137, 0.9704, 0.1708, 0.9704, 0.171, 0.5513, 0.1495, 0.5513, 0.1494, 0.9704, 0.1065, 0.9703, 0.1066, 0.5513, 0.0852, 0.5513, 0.08506, 0.9703, 0.04218, 0.9703, 0.04233, 0.5513, 0.02089, 0.5513, 0.02075, 0.9703, 0.1922, 0.9704, 0.1924, 0.5514, 0.171, 0.5513, 0.1708, 0.9704, 0.1279, 0.9704, 0.1281, 0.5513, 0.1066, 0.5513, 0.1065, 0.9703, 0.06362, 0.9703, 0.06376, 0.5513, 0.04233, 0.5513, 0.04218, 0.9703, 0.2137, 0.9704, 0.2138, 0.5514, 0.1924, 0.5514, 0.1922, 0.9704, 0.1494, 0.9704, 0.1495, 0.5513, 0.1281, 0.5513, 0.1279, 0.9704, 0.08506, 0.9703, 0.0852, 0.5513, 0.06376, 0.5513, 0.06362, 0.9703, 0.2351, 0.9704, 0.2353, 0.5514, 0.2138, 0.5514, 0.2137, 0.9704, 0.1708, 0.9704, 0.171, 0.5513, 0.1495, 0.5513, 0.1494, 0.9704, 0.1065, 0.9703, 0.1066, 0.5513, 0.0852, 0.5513, 0.08506, 0.9703, 0.04218, 0.9703, 0.04233, 0.5513, 0.02089, 0.5513, 0.02075, 0.9703, 0.1922, 0.9704, 0.1924, 0.5514, 0.171, 0.5513, 0.1708, 0.9704, 0.1279, 0.9704, 0.1281, 0.5513, 0.1066, 0.5513, 0.1065, 0.9703, 0.06362, 0.9703, 0.06376, 0.5513, 0.04233, 0.5513, 0.04218, 0.9703, 0.2137, 0.9704, 0.2138, 0.5514, 0.1924, 0.5514, 0.1922, 0.9704, 0.1494, 0.9704, 0.1495, 0.5513, 0.1281, 0.5513, 0.1279, 0.9704, 0.08506, 0.9703, 0.0852, 0.5513, 0.06376, 0.5513, 0.06362, 0.9703, 0.2351, 0.9704, 0.2353, 0.5514, 0.2138, 0.5514, 0.2137, 0.9704, 0.1708, 0.9704, 0.171, 0.5513, 0.1495, 0.5513, 0.1494, 0.9704, 0.1065, 0.9703, 0.1066, 0.5513, 0.0852, 0.5513, 0.08506, 0.9703, 0.04218, 0.9703, 0.04233, 0.5513, 0.02089, 0.5513, 0.02075, 0.9703, 0.1922, 0.9704, 0.1924, 0.5514, 0.171, 0.5513, 0.1708, 0.9704, 0.1279, 0.9704, 0.1281, 0.5513, 0.1066, 0.5513, 0.1065, 0.9703, 0.06362, 0.9703, 0.06376, 0.5513, 0.04233, 0.5513, 0.04218, 0.9703, 0.2137, 0.9704, 0.2138, 0.5514, 0.1924, 0.5514, 0.1922, 0.9704, 0.1494, 0.9704, 0.1495, 0.5513, 0.1281, 0.5513, 0.1279, 0.9704, 0.08506, 0.9703, 0.0852, 0.5513, 0.06376, 0.5513, 0.06362, 0.9703, 0.2351, 0.9704, 0.2353, 0.5514, 0.2138, 0.5514, 0.2137, 0.9704, 0.1708, 0.9704, 0.171, 0.5513, 0.1495, 0.5513, 0.1494, 0.9704, 0.1065, 0.9703, 0.1066, 0.5513, 0.0852, 0.5513, 0.08506, 0.9703, 0.04218, 0.9703, 0.04233, 0.5513, 0.02089, 0.5513, 0.02075, 0.9703, 0.1922, 0.9704, 0.1924, 0.5514, 0.171, 0.5513, 0.1708, 0.9704, 0.1922, 0.9704, 0.1924, 0.5514, 0.171, 0.5513, 0.1708, 0.9704, 0.04218, 0.9703, 0.04233, 0.5513, 0.02089, 0.5513, 0.02075, 0.9703, 0.1065, 0.9703, 0.1066, 0.5513, 0.0852, 0.5513, 0.08506, 0.9703, 0.1708, 0.9704, 0.171, 0.5513, 0.1495, 0.5513, 0.1494, 0.9704, 0.2351, 0.9704, 0.2353, 0.5514, 0.2138, 0.5514, 0.2137, 0.9704, 0.08506, 0.9703, 0.0852, 0.5513, 0.06376, 0.5513, 0.06362, 0.9703, 0.1494, 0.9704, 0.1495, 0.5513, 0.1281, 0.5513, 0.1279, 0.9704, 0.2137, 0.9704, 0.2138, 0.5514, 0.1924, 0.5514, 0.1922, 0.9704, 0.06362, 0.9703, 0.06376, 0.5513, 0.04233, 0.5513, 0.04218, 0.9703, 0.1279, 0.9704, 0.1281, 0.5513, 0.1066, 0.5513, 0.1065, 0.9703, 0.1922, 0.9704, 0.1924, 0.5514, 0.171, 0.5513, 0.1708, 0.9704, 0.04218, 0.9703, 0.04233, 0.5513, 0.02089, 0.5513, 0.02075, 0.9703, 0.1065, 0.9703, 0.1066, 0.5513, 0.0852, 0.5513, 0.08506, 0.9703, 0.1708, 0.9704, 0.171, 0.5513, 0.1495, 0.5513, 0.1494, 0.9704, 0.2351, 0.9704, 0.2353, 0.5514, 0.2138, 0.5514, 0.2137, 0.9704, 0.08506, 0.9703, 0.0852, 0.5513, 0.06376, 0.5513, 0.06362, 0.9703, 0.1494, 0.9704, 0.1495, 0.5513, 0.1281, 0.5513, 0.1279, 0.9704, 0.2137, 0.9704, 0.2138, 0.5514, 0.1924, 0.5514, 0.1922, 0.9704, 0.06362, 0.9703, 0.06376, 0.5513, 0.04233, 0.5513, 0.04218, 0.9703, 0.1279, 0.9704, 0.1281, 0.5513, 0.1066, 0.5513, 0.1065, 0.9703, 0.0, 0.0, 0.0, 0.0, 0.0, 0.0, 0.0, 0.0, 0.0, 0.0, 0.0, 0.0, 0.0, 0.0, 0.0, 0.0, 0.0, 0.0, 0.0, 0.0, 0.0, 0.0, 0.0, 0.0, 0.0, 0.0, 0.0, 0.0, 0.0, 0.0, 0.0, 0.0, 0.0, 0.0, 0.0, 0.0, 0.0, 0.0, 0.0, 0.0, 0.0, 0.0, 0.0, 0.0, 0.0, 0.0, 0.0, 0.0, 0.0, 0.0, 0.0, 0.0, 0.0, 0.0, 0.0, 0.0, 0.0, 0.0, 0.0, 0.0, 0.0, 0.0, 0.0, 0.0, 0.0, 0.0, 0.0, 0.0, 0.0, 0.0, 0.0, 0.0, 0.0, 0.0, 0.0, 0.0, 0.0, 0.0, 0.0, 0.0, 0.0, 0.0, 0.0, 0.0, 0.0, 0.0, 0.0, 0.0, 0.0, 0.0, 0.0, 0.0, 0.0, 0.0, 0.0, 0.0, 0.0, 0.0, 0.0, 0.0, 0.0, 0.0, 0.0, 0.0, 0.0, 0.0, 0.0, 0.0, 0.0, 0.0, 0.0, 0.0, 0.0, 0.0, 0.0, 0.0, 0.0, 0.0, 0.0, 0.0, 0.0, 0.0, 0.0, 0.0, 0.0, 0.0, 0.0, 0.0, 0.0, 0.0, 0.0, 0.0, 0.0, 0.0, 0.0, 0.0, 0.0, 0.0, 0.0, 0.0, 0.0, 0.0, 0.0, 0.0, 0.0, 0.0, 0.0, 0.0, 0.0, 0.0, 0.0, 0.0, 0.0, 0.0, 0.0, 0.0, 0.0, 0.0, 0.0, 0.0, 0.0, 0.0, 0.0, 0.0, 0.0, 0.0, 0.0, 0.0, 0.0, 0.0, 0.0, 0.0, 0.0, 0.0, 0.0, 0.0, 0.0, 0.0, 0.0, 0.0, 0.0, 0.0, 0.0, 0.0, 0.0, 0.0, 0.0, 0.0, 0.0, 0.0, 0.0, 0.0, 0.0, 0.0, 0.0, 0.0, 0.0, 0.0, 0.0, 0.0, 0.0, 0.0, 0.0, 0.0, 0.0, 0.0, 0.0, 0.0, 0.0, 0.0, 0.0, 0.0, 0.0, 0.0, 0.0, 0.0, 0.0, 0.0, 0.0, 0.0, 0.0, 0.0, 0.0, 0.0, 0.0, 0.0, 0.0, 0.0, 0.0, 0.0, 0.0, 0.0, 0.0, 0.0, 0.0, 0.0, 0.0, 0.0, 0.0, 0.0, 0.0, 0.0, 0.0, 0.0, 0.0, 0.0, 0.0, 0.0, 0.0, 0.0, 0.0, 0.0, 0.0, 0.0, 0.0, 0.0, 0.0, 0.0, 0.0, 0.0, 0.0, 0.0, 0.0, 0.0, 0.0, 0.0, 0.0, 0.0, 0.0, 0.0, 0.0, 0.0, 0.0, 0.0, 0.0, 0.0, 0.0, 0.0, 0.0, 0.0, 0.0, 0.0, 0.0, 0.0, 0.0, 0.0, 0.0, 0.0, 0.0, 0.0, 0.0, 0.0, 0.0, 0.0, 0.0, 0.0, 0.0, 0.0, 0.0, 0.0, 0.0, 0.0, 0.0, 0.0, 0.0, 0.0, 0.0, 0.0, 0.0, 0.0, 0.0, 0.0, 0.0, 0.0, 0.0, 0.0, 0.0, 0.0, 0.0, 0.0, 0.0, 0.0, 0.0, 0.0, 0.0, 0.0, 0.0, 0.0, 0.0, 0.0, 0.0, 0.0, 0.0, 0.0, 0.0, 0.0, 0.0, 0.0, 0.0, 0.0, 0.0, 0.0, 0.0, 0.0, 0.0, 0.0, 0.0, 0.0, 0.0, 0.0, 0.0, 0.0, 0.0, 0.0, 0.0, 0.0, 0.0, 0.0, 0.0, 0.0, 0.0, 0.0, 0.0, 0.0, 0.0, 0.0, 0.0, 0.0, 0.0, 0.0, 0.0, 0.0, 0.0, 0.0, 0.0, 0.0, 0.0, 0.0, 0.0, 0.0, 0.0, 0.0, 0.0, 0.0, 0.0, 0.0, 0.0, 0.0, 0.0, 0.0, 0.0, 0.0, 0.0, 0.0, 0.0, 0.0, 0.0, 0.0, 0.0, 0.0, 0.0, 0.0, 0.0, 0.0, 0.0, 0.0, 0.0, 0.0, 0.0, 0.0, 0.0, 0.0, 0.0, 0.0, 0.0, 0.0, 0.0, 0.0, 0.0, 0.0, 0.0, 0.0, 0.0, 0.0, 0.0, 0.0, 0.0, 0.0, 0.0, 0.0, 0.0, 0.0, 0.0, 0.0, 0.0, 0.0, 0.0, 0.0, 0.0, 0.0, 0.0, 0.0, 0.0, 0.0, 0.0, 0.0, 0.0, 0.0, 0.0, 0.0, 0.0, 0.0, 0.0, 0.0, 0.0, 0.0, 0.0, 0.0, 0.0, 0.0, 0.0, 0.0, 0.0, 0.0, 0.0, 0.0, 0.0, 0.0, 0.0, 0.0, 0.0, 0.0, 0.0, 0.0, 0.0, 0.0, 0.0, 0.0, 0.0, 0.0, 0.0, 0.0, 0.0, 0.0, 0.0, 0.0, 0.0, 0.0, 0.0, 0.0, 0.0, 0.0, 0.0, 0.0, 0.0, 0.0, 0.0, 0.0, 0.0, 0.0, 0.0, 0.0, 0.0, 0.0, 0.0, 0.0, 0.0, 0.0, 0.0, 0.0, 0.0, 0.0, 0.0, 0.0, 0.0, 0.0, 0.0, 0.0, 0.0, 0.0, 0.0, 0.0, 0.0, 0.0, 0.0, 0.0, 0.0, 0.0, 0.0, 0.0, 0.0, 0.0, 0.0, 0.0, 0.0, 0.0, 0.0, 0.0, 0.0, 0.0, 0.0, 0.0, 0.0, 0.0, 0.0, 0.0, 0.0, 0.0, 0.0, 0.0, 0.0, 0.0, 0.0, 0.0, 0.0, 0.0, 0.0, 0.0, 0.0, 0.0, 0.0, 0.0, 0.0, 0.0, 0.0, 0.0, 0.0, 0.0, 0.0, 0.0, 0.0, 0.0, 0.0, 0.0, 0.0, 0.0, 0.0, 0.0, 0.0, 0.0, 0.0, 0.0, 0.0, 0.0, 0.0, 0.0, 0.0, 0.0, 0.0, 0.0, 0.0, 0.0, 0.0, 0.0, 0.0, 0.0, 0.0, 0.0, 0.0, 0.0, 0.0, 0.0, 0.0, 0.0, 0.0, 0.0, 0.0, 0.0, 0.0, 0.0, 0.0, 0.0, 0.0, 0.0, 0.0, 0.0, 0.0, 0.0, 0.0, 0.0, 0.0, 0.0, 0.0, 0.0, 0.0, 0.0, 0.0, 0.0, 0.0, 0.0, 0.0, 0.0, 0.0, 0.0, 0.0, 0.0, 0.0, 0.0, 0.0, 0.0, 0.0, 0.0, 0.0, 0.0, 0.0, 0.0, 0.0, 0.0, 0.0, 0.0, 0.0, 0.0, 0.0, 0.0, 0.0, 0.0, 0.0, 0.0, 0.0, 0.0, 0.0, 0.0, 0.0, 0.0, 0.0, 0.0, 0.0, 0.0, 0.0, 0.0, 0.0, 0.0, 0.0, 0.0, 0.0, 0.0, 0.0, 0.0, 0.0, 0.0, 0.0, 0.0, 0.0, 0.0, 0.0, 0.0, 0.0, 0.0, 0.0, 0.0, 0.0, 0.0, 0.0, 0.0, 0.0, 0.0, 0.0, 0.0, 0.0, 0.0, 0.0, 0.0, 0.0, 0.0, 0.0, 0.0, 0.0, 0.0, 0.0, 0.0, 0.0, 0.0, 0.0, 0.0, 0.0, 0.0, 0.0, 0.0, 0.0, 0.0, 0.0, 0.0, 0.0, 0.0, 0.0, 0.0, 0.0, 0.0, 0.0, 0.0, 0.0, 0.0, 0.0, 0.0, 0.0, 0.0, 0.0, 0.0, 0.0, 0.0, 0.0, 0.0, 0.0, 0.0, 0.0, 0.0, 0.0, 0.0, 0.0, 0.0, 0.0, 0.0, 0.0, 0.0, 0.0, 0.0, 0.0, 0.0, 0.0, 0.0, 0.0, 0.0, 0.0, 0.0, 0.0, 0.0, 0.0, 0.0, 0.0, 0.0, 0.0, 0.0, 0.0, 0.0, 0.0, 0.0, 0.0, 0.0, 0.0, 0.0, 0.0, 0.0, 0.0, 0.0, 0.0, 0.0, 0.0, 0.0, 0.0, 0.0, 0.0, 0.0, 0.0, 0.0, 0.0, 0.0, 0.0, 0.0, 0.0, 0.0, 0.0, 0.0, 0.0, 0.0, 0.0, 0.0, 0.0, 0.0, 0.0, 0.0, 0.0, 0.0, 0.0, 0.0, 0.0, 0.0, 0.0, 0.0, 0.0, 0.0, 0.0, 0.0, 0.0, 0.0, 0.0, 0.0, 0.0, 0.0, 0.0, 0.0, 0.0, 0.0, 0.0, 0.0, 0.0, 0.0, 0.0, 0.0, 0.0, 0.0, 0.0, 0.0, 0.0, 0.0, 0.0, 0.0, 0.0, 0.0, 0.0, 0.0, 0.0, 0.0, 0.0, 0.0, 0.0, 0.0, 0.0, 0.0, 0.0, 0.0, 0.0, 0.0, 0.0, 0.0, 0.0, 0.0, 0.0, 0.0, 0.0, 0.0, 0.0, 0.0, 0.0, 0.0, 0.0, 0.0, 0.0, 0.0, 0.0, 0.0, 0.0, 0.0, 0.0, 0.0, 0.0, 0.0, 0.0, 0.0, 0.0, 0.0, 0.0, 0.0, 0.0, 0.0, 0.0, 0.0, 0.0, 0.0, 0.0, 0.0, 0.0, 0.0, 0.0, 0.0, 0.0, 0.0, 0.0, 0.0, 0.0, 0.0, 0.0, 0.0])
me_plane_001.use_remesh_preserve_volume = False
me_plane_001.use_remesh_preserve_attributes = False
me_plane_001.use_mirror_vertex_groups = False
me_plane_001.update()
me_plane_001.normals_split_custom_set([tuple(v) for v in zip(*[iter([-0.2401, -0.9708, 0.0, -0.2401, -0.9708, 0.0, -0.2401, -0.9708, 0.0, -0.2401, -0.9708, 0.0, -0.7234, 0.6905, 0.0, -0.7234, 0.6905, 0.0, -0.7234, 0.6905, 0.0, -0.7234, 0.6905, 0.0, 0.7234, 0.6905, 0.0, 0.7234, 0.6905, 0.0, 0.7234, 0.6905, 0.0, 0.7234, 0.6905, 0.0, 0.2401, -0.9708, 0.0, 0.2401, -0.9708, 0.0, 0.2401, -0.9708, 0.0, 0.2401, -0.9708, 0.0, -1.0, 0.0, 0.0, -1.0, 0.0, 0.0, -1.0, 0.0, 0.0, -1.0, 0.0, 0.0, 0.2401, 0.9708, 0.0, 0.2401, 0.9708, 0.0, 0.2401, 0.9708, 0.0, 0.2401, 0.9708, 0.0, 0.7234, -0.6905, 0.0, 0.7234, -0.6905, 0.0, 0.7234, -0.6905, 0.0, 0.7234, -0.6905, 0.0, -0.7234, -0.6905, 0.0, -0.7234, -0.6905, 0.0, -0.7234, -0.6905, 0.0, -0.7234, -0.6905, 0.0, -0.2401, 0.9708, 0.0, -0.2401, 0.9708, 0.0, -0.2401, 0.9708, 0.0, -0.2401, 0.9708, 0.0, 1.0, 0.0, 0.0, 1.0, 0.0, 0.0, 1.0, 0.0, 0.0, 1.0, 0.0, 0.0, 1.0, 0.0, 0.0, 1.0, 0.0, 0.0, 1.0, 0.0, 0.0, 1.0, 0.0, 0.0, -0.2401, 0.9708, 0.0, -0.2401, 0.9708, 0.0, -0.2401, 0.9708, 0.0, -0.2401, 0.9708, 0.0, -0.7234, -0.6905, 0.0, -0.7234, -0.6905, 0.0, -0.7234, -0.6905, 0.0, -0.7234, -0.6905, 0.0, 0.7234, -0.6905, 0.0, 0.7234, -0.6905, 0.0, 0.7234, -0.6905, 0.0, 0.7234, -0.6905, 0.0, 0.2401, 0.9708, 0.0, 0.2401, 0.9708, 0.0, 0.2401, 0.9708, 0.0, 0.2401, 0.9708, 0.0, -1.0, 0.0, 0.0, -1.0, 0.0, 0.0, -1.0, 0.0, 0.0, -1.0, 0.0, 0.0, 0.2401, -0.9708, 0.0, 0.2401, -0.9708, 0.0, 0.2401, -0.9708, 0.0, 0.2401, -0.9708, 0.0, 0.7234, 0.6905, 0.0, 0.7234, 0.6905, 0.0, 0.7234, 0.6905, 0.0, 0.7234, 0.6905, 0.0, -0.7234, 0.6905, 0.0, -0.7234, 0.6905, 0.0, -0.7234, 0.6905, 0.0, -0.7234, 0.6905, 0.0, -0.2401, -0.9708, 0.0, -0.2401, -0.9708, 0.0, -0.2401, -0.9708, 0.0, -0.2401, -0.9708, 0.0, -0.2401, -0.9708, 0.0, -0.2401, -0.9708, 0.0, -0.2401, -0.9708, 0.0, -0.2401, -0.9708, 0.0, -0.7234, 0.6905, 0.0, -0.7234, 0.6905, 0.0, -0.7234, 0.6905, 0.0, -0.7234, 0.6905, 0.0, 0.7234, 0.6905, 0.0, 0.7234, 0.6905, 0.0, 0.7234, 0.6905, 0.0, 0.7234, 0.6905, 0.0, 0.2401, -0.9708, 0.0, 0.2401, -0.9708, 0.0, 0.2401, -0.9708, 0.0, 0.2401, -0.9708, 0.0, -1.0, 0.0, 0.0, -1.0, 0.0, 0.0, -1.0, 0.0, 0.0, -1.0, 0.0, 0.0, 0.2401, 0.9708, 0.0, 0.2401, 0.9708, 0.0, 0.2401, 0.9708, 0.0, 0.2401, 0.9708, 0.0, 0.7234, -0.6905, 0.0, 0.7234, -0.6905, 0.0, 0.7234, -0.6905, 0.0, 0.7234, -0.6905, 0.0, -0.7234, -0.6905, 0.0, -0.7234, -0.6905, 0.0, -0.7234, -0.6905, 0.0, -0.7234, -0.6905, 0.0, -0.2401, 0.9708, 0.0, -0.2401, 0.9708, 0.0, -0.2401, 0.9708, 0.0, -0.2401, 0.9708, 0.0, 1.0, 0.0, 0.0, 1.0, 0.0, 0.0, 1.0, 0.0, 0.0, 1.0, 0.0, 0.0, -0.2401, -0.9708, 0.0, -0.2401, -0.9708, 0.0, -0.2401, -0.9708, 0.0, -0.2401, -0.9708, 0.0, -0.7234, 0.6905, 0.0, -0.7234, 0.6905, 0.0, -0.7234, 0.6905, 0.0, -0.7234, 0.6905, 0.0, 0.7234, 0.6905, 0.0, 0.7234, 0.6905, 0.0, 0.7234, 0.6905, 0.0, 0.7234, 0.6905, 0.0, 0.2401, -0.9708, 0.0, 0.2401, -0.9708, 0.0, 0.2401, -0.9708, 0.0, 0.2401, -0.9708, 0.0, -1.0, 0.0, 0.0, -1.0, 0.0, 0.0, -1.0, 0.0, 0.0, -1.0, 0.0, 0.0, 0.2401, 0.9708, 0.0, 0.2401, 0.9708, 0.0, 0.2401, 0.9708, 0.0, 0.2401, 0.9708, 0.0, 0.7234, -0.6905, 0.0, 0.7234, -0.6905, 0.0, 0.7234, -0.6905, 0.0, 0.7234, -0.6905, 0.0, -0.7234, -0.6905, 0.0, -0.7234, -0.6905, 0.0, -0.7234, -0.6905, 0.0, -0.7234, -0.6905, 0.0, -0.2401, 0.9708, 0.0, -0.2401, 0.9708, 0.0, -0.2401, 0.9708, 0.0, -0.2401, 0.9708, 0.0, 1.0, 0.0, 0.0, 1.0, 0.0, 0.0, 1.0, 0.0, 0.0, 1.0, 0.0, 0.0, -0.2401, -0.9708, 0.0, -0.2401, -0.9708, 0.0, -0.2401, -0.9708, 0.0, -0.2401, -0.9708, 0.0, -0.7234, 0.6905, 0.0, -0.7234, 0.6905, 0.0, -0.7234, 0.6905, 0.0, -0.7234, 0.6905, 0.0, 0.7234, 0.6905, 0.0, 0.7234, 0.6905, 0.0, 0.7234, 0.6905, 0.0, 0.7234, 0.6905, 0.0, 0.2401, -0.9708, 0.0, 0.2401, -0.9708, 0.0, 0.2401, -0.9708, 0.0, 0.2401, -0.9708, 0.0, -1.0, 0.0, 0.0, -1.0, 0.0, 0.0, -1.0, 0.0, 0.0, -1.0, 0.0, 0.0, 0.2401, 0.9708, 0.0, 0.2401, 0.9708, 0.0, 0.2401, 0.9708, 0.0, 0.2401, 0.9708, 0.0, 0.7234, -0.6905, 0.0, 0.7234, -0.6905, 0.0, 0.7234, -0.6905, 0.0, 0.7234, -0.6905, 0.0, -0.7234, -0.6905, 0.0, -0.7234, -0.6905, 0.0, -0.7234, -0.6905, 0.0, -0.7234, -0.6905, 0.0, -0.2401, 0.9708, 0.0, -0.2401, 0.9708, 0.0, -0.2401, 0.9708, 0.0, -0.2401, 0.9708, 0.0, 1.0, 0.0, 0.0, 1.0, 0.0, 0.0, 1.0, 0.0, 0.0, 1.0, 0.0, 0.0, -0.2401, -0.9707, 0.0, -0.2401, -0.9707, 0.0, -0.2401, -0.9707, 0.0, -0.2401, -0.9707, 0.0, -0.7234, 0.6905, 0.0, -0.7234, 0.6905, 0.0, -0.7234, 0.6905, 0.0, -0.7234, 0.6905, 0.0, 0.7234, 0.6905, 0.0, 0.7234, 0.6905, 0.0, 0.7234, 0.6905, 0.0, 0.7234, 0.6905, 0.0, 0.2401, -0.9708, 0.0, 0.2401, -0.9708, 0.0, 0.2401, -0.9708, 0.0, 0.2401, -0.9708, 0.0, -1.0, 0.0, 0.0, -1.0, 0.0, 0.0, -1.0, 0.0, 0.0, -1.0, 0.0, 0.0, 0.2401, 0.9708, 0.0, 0.2401, 0.9708, 0.0, 0.2401, 0.9708, 0.0, 0.2401, 0.9708, 0.0, 0.7234, -0.6905, 0.0, 0.7234, -0.6905, 0.0, 0.7234, -0.6905, 0.0, 0.7234, -0.6905, 0.0, -0.7234, -0.6905, 0.0, -0.7234, -0.6905, 0.0, -0.7234, -0.6905, 0.0, -0.7234, -0.6905, 0.0, -0.2401, 0.9708, 0.0, -0.2401, 0.9708, 0.0, -0.2401, 0.9708, 0.0, -0.2401, 0.9708, 0.0, 1.0, 0.0, 0.0, 1.0, 0.0, 0.0, 1.0, 0.0, 0.0, 1.0, 0.0, 0.0, -0.2401, -0.9708, 0.0, -0.2401, -0.9708, 0.0, -0.2401, -0.9708, 0.0, -0.2401, -0.9708, 0.0, -0.7234, 0.6905, 0.0, -0.7234, 0.6905, 0.0, -0.7234, 0.6905, 0.0, -0.7234, 0.6905, 0.0, 0.7234, 0.6905, 0.0, 0.7234, 0.6905, 0.0, 0.7234, 0.6905, 0.0, 0.7234, 0.6905, 0.0, 0.2401, -0.9708, 0.0, 0.2401, -0.9708, 0.0, 0.2401, -0.9708, 0.0, 0.2401, -0.9708, 0.0, -1.0, 0.0, 0.0, -1.0, 0.0, 0.0, -1.0, 0.0, 0.0, -1.0, 0.0, 0.0, 0.2401, 0.9708, 0.0, 0.2401, 0.9708, 0.0, 0.2401, 0.9708, 0.0, 0.2401, 0.9708, 0.0, 0.7234, -0.6905, 0.0, 0.7234, -0.6905, 0.0, 0.7234, -0.6905, 0.0, 0.7234, -0.6905, 0.0, -0.7234, -0.6905, 0.0, -0.7234, -0.6905, 0.0, -0.7234, -0.6905, 0.0, -0.7234, -0.6905, 0.0, -0.2401, 0.9708, 0.0, -0.2401, 0.9708, 0.0, -0.2401, 0.9708, 0.0, -0.2401, 0.9708, 0.0, 1.0, 0.0, 0.0, 1.0, 0.0, 0.0, 1.0, 0.0, 0.0, 1.0, 0.0, 0.0, 1.0, 0.0, 0.0, 1.0, 0.0, 0.0, 1.0, 0.0, 0.0, 1.0, 0.0, 0.0, -0.2401, 0.9708, 0.0, -0.2401, 0.9708, 0.0, -0.2401, 0.9708, 0.0, -0.2401, 0.9708, 0.0, -0.7234, -0.6905, 0.0, -0.7234, -0.6905, 0.0, -0.7234, -0.6905, 0.0, -0.7234, -0.6905, 0.0, 0.7234, -0.6905, 0.0, 0.7234, -0.6905, 0.0, 0.7234, -0.6905, 0.0, 0.7234, -0.6905, 0.0, 0.2401, 0.9708, 0.0, 0.2401, 0.9708, 0.0, 0.2401, 0.9708, 0.0, 0.2401, 0.9708, 0.0, -1.0, 0.0, 0.0, -1.0, 0.0, 0.0, -1.0, 0.0, 0.0, -1.0, 0.0, 0.0, 0.2401, -0.9708, 0.0, 0.2401, -0.9708, 0.0, 0.2401, -0.9708, 0.0, 0.2401, -0.9708, 0.0, 0.7234, 0.6905, 0.0, 0.7234, 0.6905, 0.0, 0.7234, 0.6905, 0.0, 0.7234, 0.6905, 0.0, -0.7234, 0.6905, 0.0, -0.7234, 0.6905, 0.0, -0.7234, 0.6905, 0.0, -0.7234, 0.6905, 0.0, -0.2401, -0.9708, 0.0, -0.2401, -0.9708, 0.0, -0.2401, -0.9708, 0.0, -0.2401, -0.9708, 0.0, 1.0, 0.0, 0.0, 1.0, 0.0, 0.0, 1.0, 0.0, 0.0, 1.0, 0.0, 0.0, -0.2401, 0.9708, 0.0, -0.2401, 0.9708, 0.0, -0.2401, 0.9708, 0.0, -0.2401, 0.9708, 0.0, -0.7234, -0.6905, 0.0, -0.7234, -0.6905, 0.0, -0.7234, -0.6905, 0.0, -0.7234, -0.6905, 0.0, 0.7234, -0.6905, 0.0, 0.7234, -0.6905, 0.0, 0.7234, -0.6905, 0.0, 0.7234, -0.6905, 0.0, 0.2401, 0.9708, 0.0, 0.2401, 0.9708, 0.0, 0.2401, 0.9708, 0.0, 0.2401, 0.9708, 0.0, -1.0, 0.0, 0.0, -1.0, 0.0, 0.0, -1.0, 0.0, 0.0, -1.0, 0.0, 0.0, 0.2401, -0.9708, 0.0, 0.2401, -0.9708, 0.0, 0.2401, -0.9708, 0.0, 0.2401, -0.9708, 0.0, 0.7234, 0.6905, 0.0, 0.7234, 0.6905, 0.0, 0.7234, 0.6905, 0.0, 0.7234, 0.6905, 0.0, -0.7234, 0.6905, 0.0, -0.7234, 0.6905, 0.0, -0.7234, 0.6905, 0.0, -0.7234, 0.6905, 0.0, -0.2401, -0.9708, 0.0, -0.2401, -0.9708, 0.0, -0.2401, -0.9708, 0.0, -0.2401, -0.9708, 0.0, 0.2401, -0.9708, 0.0, 0.2401, -0.9708, 0.0, 0.2401, -0.9708, 0.0, 0.2401, -0.9708, 0.0, 0.7234, 0.6905, 0.0, 0.7234, 0.6905, 0.0, 0.7234, 0.6905, 0.0, 0.7234, 0.6905, 0.0, -0.7234, 0.6905, 0.0, -0.7234, 0.6905, 0.0, -0.7234, 0.6905, 0.0, -0.7234, 0.6905, 0.0, -0.2401, -0.9708, 0.0, -0.2401, -0.9708, 0.0, -0.2401, -0.9708, 0.0, -0.2401, -0.9708, 0.0, 1.0, 0.0, 0.0, 1.0, 0.0, 0.0, 1.0, 0.0, 0.0, 1.0, 0.0, 0.0, -0.2401, 0.9708, 0.0, -0.2401, 0.9708, 0.0, -0.2401, 0.9708, 0.0, -0.2401, 0.9708, 0.0, -0.7234, -0.6905, 0.0, -0.7234, -0.6905, 0.0, -0.7234, -0.6905, 0.0, -0.7234, -0.6905, 0.0, 0.7234, -0.6905, 0.0, 0.7234, -0.6905, 0.0, 0.7234, -0.6905, 0.0, 0.7234, -0.6905, 0.0, 0.2401, 0.9708, 0.0, 0.2401, 0.9708, 0.0, 0.2401, 0.9708, 0.0, 0.2401, 0.9708, 0.0, -1.0, 0.0, 0.0, -1.0, 0.0, 0.0, -1.0, 0.0, 0.0, -1.0, 0.0, 0.0, -1.0, 0.0, 0.0, -1.0, 0.0, 0.0, -1.0, 0.0, 0.0, -1.0, 0.0, 0.0, 0.2401, 0.9708, 0.0, 0.2401, 0.9708, 0.0, 0.2401, 0.9708, 0.0, 0.2401, 0.9708, 0.0, 0.7234, -0.6905, 0.0, 0.7234, -0.6905, 0.0, 0.7234, -0.6905, 0.0, 0.7234, -0.6905, 0.0, -0.7234, -0.6905, 0.0, -0.7234, -0.6905, 0.0, -0.7234, -0.6905, 0.0, -0.7234, -0.6905, 0.0, -0.2401, 0.9708, 0.0, -0.2401, 0.9708, 0.0, -0.2401, 0.9708, 0.0, -0.2401, 0.9708, 0.0, 1.0, 0.0, 0.0, 1.0, 0.0, 0.0, 1.0, 0.0, 0.0, 1.0, 0.0, 0.0, -0.2401, -0.9708, 0.0, -0.2401, -0.9708, 0.0, -0.2401, -0.9708, 0.0, -0.2401, -0.9708, 0.0, -0.7234, 0.6905, 0.0, -0.7234, 0.6905, 0.0, -0.7234, 0.6905, 0.0, -0.7234, 0.6905, 0.0, 0.7234, 0.6905, 0.0, 0.7234, 0.6905, 0.0, 0.7234, 0.6905, 0.0, 0.7234, 0.6905, 0.0, 0.2401, -0.9708, 0.0, 0.2401, -0.9708, 0.0, 0.2401, -0.9708, 0.0, 0.2401, -0.9708, 0.0, 0.2401, -0.9708, 0.0, 0.2401, -0.9708, 0.0, 0.2401, -0.9708, 0.0, 0.2401, -0.9708, 0.0, 0.7234, 0.6905, 0.0, 0.7234, 0.6905, 0.0, 0.7234, 0.6905, 0.0, 0.7234, 0.6905, 0.0, -0.7234, 0.6905, 0.0, -0.7234, 0.6905, 0.0, -0.7234, 0.6905, 0.0, -0.7234, 0.6905, 0.0, -0.2401, -0.9708, 0.0, -0.2401, -0.9708, 0.0, -0.2401, -0.9708, 0.0, -0.2401, -0.9708, 0.0, 1.0, 0.0, 0.0, 1.0, 0.0, 0.0, 1.0, 0.0, 0.0, 1.0, 0.0, 0.0, -0.2401, 0.9708, 0.0, -0.2401, 0.9708, 0.0, -0.2401, 0.9708, 0.0, -0.2401, 0.9708, 0.0, -0.7234, -0.6905, 0.0, -0.7234, -0.6905, 0.0, -0.7234, -0.6905, 0.0, -0.7234, -0.6905, 0.0, 0.7234, -0.6905, 0.0, 0.7234, -0.6905, 0.0, 0.7234, -0.6905, 0.0, 0.7234, -0.6905, 0.0, 0.2401, 0.9708, 0.0, 0.2401, 0.9708, 0.0, 0.2401, 0.9708, 0.0, 0.2401, 0.9708, 0.0, -1.0, 0.0, 0.0, -1.0, 0.0, 0.0, -1.0, 0.0, 0.0, -1.0, 0.0, 0.0, 0.2401, -0.9708, 0.0, 0.2401, -0.9708, 0.0, 0.2401, -0.9708, 0.0, 0.2401, -0.9708, 0.0, 0.7234, 0.6905, 0.0, 0.7234, 0.6905, 0.0, 0.7234, 0.6905, 0.0, 0.7234, 0.6905, 0.0, -0.7234, 0.6905, 0.0, -0.7234, 0.6905, 0.0, -0.7234, 0.6905, 0.0, -0.7234, 0.6905, 0.0, -0.2401, -0.9708, 0.0, -0.2401, -0.9708, 0.0, -0.2401, -0.9708, 0.0, -0.2401, -0.9708, 0.0, 1.0, 0.0, 0.0, 1.0, 0.0, 0.0, 1.0, 0.0, 0.0, 1.0, 0.0, 0.0, -0.2401, 0.9708, 0.0, -0.2401, 0.9708, 0.0, -0.2401, 0.9708, 0.0, -0.2401, 0.9708, 0.0, -0.7234, -0.6905, 0.0, -0.7234, -0.6905, 0.0, -0.7234, -0.6905, 0.0, -0.7234, -0.6905, 0.0, 0.7234, -0.6905, 0.0, 0.7234, -0.6905, 0.0, 0.7234, -0.6905, 0.0, 0.7234, -0.6905, 0.0, 0.2401, 0.9708, 0.0, 0.2401, 0.9708, 0.0, 0.2401, 0.9708, 0.0, 0.2401, 0.9708, 0.0, -1.0, 0.0, 0.0, -1.0, 0.0, 0.0, -1.0, 0.0, 0.0, -1.0, 0.0, 0.0, 0.2401, -0.9708, 0.0, 0.2401, -0.9708, 0.0, 0.2401, -0.9708, 0.0, 0.2401, -0.9708, 0.0, 0.7234, 0.6905, 0.0, 0.7234, 0.6905, 0.0, 0.7234, 0.6905, 0.0, 0.7234, 0.6905, 0.0, -0.7234, 0.6905, 0.0, -0.7234, 0.6905, 0.0, -0.7234, 0.6905, 0.0, -0.7234, 0.6905, 0.0, -0.2401, -0.9708, 0.0, -0.2401, -0.9708, 0.0, -0.2401, -0.9708, 0.0, -0.2401, -0.9708, 0.0, 1.0, 0.0, 0.0, 1.0, 0.0, 0.0, 1.0, 0.0, 0.0, 1.0, 0.0, 0.0, -0.2401, 0.9708, 0.0, -0.2401, 0.9708, 0.0, -0.2401, 0.9708, 0.0, -0.2401, 0.9708, 0.0, -0.7234, -0.6905, 0.0, -0.7234, -0.6905, 0.0, -0.7234, -0.6905, 0.0, -0.7234, -0.6905, 0.0, 0.7234, -0.6905, 0.0, 0.7234, -0.6905, 0.0, 0.7234, -0.6905, 0.0, 0.7234, -0.6905, 0.0, 0.2401, 0.9708, 0.0, 0.2401, 0.9708, 0.0, 0.2401, 0.9708, 0.0, 0.2401, 0.9708, 0.0, -1.0, 0.0, 0.0, -1.0, 0.0, 0.0, -1.0, 0.0, 0.0, -1.0, 0.0, 0.0, 0.2401, -0.9707, 0.0, 0.2401, -0.9707, 0.0, 0.2401, -0.9707, 0.0, 0.2401, -0.9707, 0.0, 0.7234, 0.6905, 0.0, 0.7234, 0.6905, 0.0, 0.7234, 0.6905, 0.0, 0.7234, 0.6905, 0.0, -0.7234, 0.6905, 0.0, -0.7234, 0.6905, 0.0, -0.7234, 0.6905, 0.0, -0.7234, 0.6905, 0.0, -0.2401, -0.9708, 0.0, -0.2401, -0.9708, 0.0, -0.2401, -0.9708, 0.0, -0.2401, -0.9708, 0.0, 1.0, 0.0, 0.0, 1.0, 0.0, 0.0, 1.0, 0.0, 0.0, 1.0, 0.0, 0.0, -0.2401, 0.9708, 0.0, -0.2401, 0.9708, 0.0, -0.2401, 0.9708, 0.0, -0.2401, 0.9708, 0.0, -0.7234, -0.6905, 0.0, -0.7234, -0.6905, 0.0, -0.7234, -0.6905, 0.0, -0.7234, -0.6905, 0.0, 0.7234, -0.6905, 0.0, 0.7234, -0.6905, 0.0, 0.7234, -0.6905, 0.0, 0.7234, -0.6905, 0.0, 0.2401, 0.9708, 0.0, 0.2401, 0.9708, 0.0, 0.2401, 0.9708, 0.0, 0.2401, 0.9708, 0.0, -1.0, 0.0, 0.0, -1.0, 0.0, 0.0, -1.0, 0.0, 0.0, -1.0, 0.0, 0.0, 0.2401, -0.9708, 0.0, 0.2401, -0.9708, 0.0, 0.2401, -0.9708, 0.0, 0.2401, -0.9708, 0.0, 0.7234, 0.6905, 0.0, 0.7234, 0.6905, 0.0, 0.7234, 0.6905, 0.0, 0.7234, 0.6905, 0.0, -0.7234, 0.6905, 0.0, -0.7234, 0.6905, 0.0, -0.7234, 0.6905, 0.0, -0.7234, 0.6905, 0.0, -0.2401, -0.9708, 0.0, -0.2401, -0.9708, 0.0, -0.2401, -0.9708, 0.0, -0.2401, -0.9708, 0.0, 1.0, 0.0, 0.0, 1.0, 0.0, 0.0, 1.0, 0.0, 0.0, 1.0, 0.0, 0.0, -0.2401, 0.9708, 0.0, -0.2401, 0.9708, 0.0, -0.2401, 0.9708, 0.0, -0.2401, 0.9708, 0.0, -0.7234, -0.6905, 0.0, -0.7234, -0.6905, 0.0, -0.7234, -0.6905, 0.0, -0.7234, -0.6905, 0.0, 0.7234, -0.6905, 0.0, 0.7234, -0.6905, 0.0, 0.7234, -0.6905, 0.0, 0.7234, -0.6905, 0.0, 0.2401, 0.9708, 0.0, 0.2401, 0.9708, 0.0, 0.2401, 0.9708, 0.0, 0.2401, 0.9708, 0.0, -1.0, 0.0, 0.0, -1.0, 0.0, 0.0, -1.0, 0.0, 0.0, -1.0, 0.0, 0.0, -1.0, 0.0, 0.0, -1.0, 0.0, 0.0, -1.0, 0.0, 0.0, -1.0, 0.0, 0.0, 0.2401, 0.9708, 0.0, 0.2401, 0.9708, 0.0, 0.2401, 0.9708, 0.0, 0.2401, 0.9708, 0.0, 0.7234, -0.6905, 0.0, 0.7234, -0.6905, 0.0, 0.7234, -0.6905, 0.0, 0.7234, -0.6905, 0.0, -0.7234, -0.6905, 0.0, -0.7234, -0.6905, 0.0, -0.7234, -0.6905, 0.0, -0.7234, -0.6905, 0.0, -0.2401, 0.9708, 0.0, -0.2401, 0.9708, 0.0, -0.2401, 0.9708, 0.0, -0.2401, 0.9708, 0.0, 1.0, 0.0, 0.0, 1.0, 0.0, 0.0, 1.0, 0.0, 0.0, 1.0, 0.0, 0.0, -0.2401, -0.9708, 0.0, -0.2401, -0.9708, 0.0, -0.2401, -0.9708, 0.0, -0.2401, -0.9708, 0.0, -0.7234, 0.6905, 0.0, -0.7234, 0.6905, 0.0, -0.7234, 0.6905, 0.0, -0.7234, 0.6905, 0.0, 0.7234, 0.6905, 0.0, 0.7234, 0.6905, 0.0, 0.7234, 0.6905, 0.0, 0.7234, 0.6905, 0.0, 0.2401, -0.9708, 0.0, 0.2401, -0.9708, 0.0, 0.2401, -0.9708, 0.0, 0.2401, -0.9708, 0.0, -1.0, 0.0, 0.0, -1.0, 0.0, 0.0, -1.0, 0.0, 0.0, -1.0, 0.0, 0.0, 0.2401, 0.9708, 0.0, 0.2401, 0.9708, 0.0, 0.2401, 0.9708, 0.0, 0.2401, 0.9708, 0.0, 0.7234, -0.6905, 0.0, 0.7234, -0.6905, 0.0, 0.7234, -0.6905, 0.0, 0.7234, -0.6905, 0.0, -0.7234, -0.6905, 0.0, -0.7234, -0.6905, 0.0, -0.7234, -0.6905, 0.0, -0.7234, -0.6905, 0.0, -0.2401, 0.9708, 0.0, -0.2401, 0.9708, 0.0, -0.2401, 0.9708, 0.0, -0.2401, 0.9708, 0.0, 1.0, 0.0, 0.0, 1.0, 0.0, 0.0, 1.0, 0.0, 0.0, 1.0, 0.0, 0.0, -0.2401, -0.9708, 0.0, -0.2401, -0.9708, 0.0, -0.2401, -0.9708, 0.0, -0.2401, -0.9708, 0.0, -0.7234, 0.6905, 0.0, -0.7234, 0.6905, 0.0, -0.7234, 0.6905, 0.0, -0.7234, 0.6905, 0.0, 0.7234, 0.6905, 0.0, 0.7234, 0.6905, 0.0, 0.7234, 0.6905, 0.0, 0.7234, 0.6905, 0.0, 0.2401, -0.9708, 0.0, 0.2401, -0.9708, 0.0, 0.2401, -0.9708, 0.0, 0.2401, -0.9708, 0.0, -1.0, 0.0, 0.0, -1.0, 0.0, 0.0, -1.0, 0.0, 0.0, -1.0, 0.0, 0.0, 9.513e-08, 1.0, 0.0, 0.0, 1.0, 0.0, 0.0, 1.0, 0.0, 1.903e-07, 1.0, 0.0, 1.0, 0.0, 0.0, 1.0, -1.027e-08, 0.0, 1.0, -2.497e-08, 0.0, 1.0, 0.0, 0.0, 0.0, 0.0, 1.0, 0.0, 0.0, 1.0, 0.0, 0.0, 1.0, 0.0, 0.0, 1.0, 0.0, 0.0, -1.0, 0.0, 0.0, -1.0, 0.0, 0.0, -1.0, 0.0, 0.0, -1.0, 0.0, 0.0, 1.0, 0.0, 0.0, 1.0, 0.0, 0.0, 1.0, 0.0, 0.0, 1.0, 0.0, 0.0, 1.0, 0.0, 0.0, 1.0, 0.0, 0.0, 1.0, 0.0, 0.0, 1.0, 0.0, 0.0, -1.0, 0.0, 0.0, -1.0, 0.0, 0.0, -1.0, 0.0, 0.0, -1.0, 0.0, 0.0, -1.0, 0.0, 0.0, -1.0, 0.0, 0.0, -1.0, 0.0, 0.0, -1.0, 0.0, 0.0, 1.0, 0.0, 0.0, 1.0, 0.0, 0.0, 1.0, 0.0, 0.0, 1.0, 1.0, 0.0, 0.0, 1.0, 0.0, 0.0, 1.0, 0.0, 0.0, 1.0, 0.0, 0.0, 0.0, 1.0, 0.0, -9.513e-08, 1.0, 0.0, -1.903e-07, 1.0, 0.0, 0.0, 1.0, 0.0, 1.903e-07, 1.0, 0.0, 9.513e-08, 1.0, 0.0, 1.903e-07, 1.0, 0.0, 1.903e-07, 1.0, 0.0, 0.0, 0.0, 1.0, 0.0, 0.0, 1.0, 0.0, 0.0, 1.0, 0.0, 0.0, 1.0, 0.0, 1.0, 0.0, 0.0, 1.0, 0.0, -9.513e-08, 1.0, 0.0, 0.0, 1.0, 0.0, 2.081e-08, 0.0, -1.0, 2.081e-08, 0.0, -1.0, 4.162e-08, 0.0, -1.0, 4.162e-08, 0.0, -1.0, -1.0, 0.0, 0.0, -1.0, 0.0, 0.0, -1.0, 0.0, 0.0, -1.0, 0.0, 0.0, 1.0, 0.0, 0.0, 1.0, 0.0, 0.0, 1.0, -1.027e-08, 0.0, 1.0, 0.0, 0.0, 0.0, 1.0, 0.0, 0.0, 1.0, 0.0, 0.0, 1.0, 0.0, 9.513e-08, 1.0, 0.0, -1.0, 0.0, 0.0, -1.0, 0.0, 0.0, -1.0, 0.0, 0.0, -1.0, 0.0, 0.0, -6.342e-08, -1.0, 0.0, 0.0, -1.0, 0.0, 0.0, -1.0, 0.0, -9.513e-08, -1.0, 0.0, 0.0, -1.0, 0.0, 6.342e-08, -1.0, 0.0, 9.513e-08, -1.0, 0.0, 0.0, -1.0, 0.0, -9.513e-08, -1.0, 0.0, -6.342e-08, -1.0, 0.0, -9.513e-08, -1.0, 0.0, -9.513e-08, -1.0, 0.0, 0.0, -1.0, 0.0, 0.0, -1.0, 0.0, 6.342e-08, -1.0, 0.0, 0.0, -1.0, 0.0, 0.0, -1.0, 0.0, 0.0, -1.0, 0.0, 0.0, -1.0, 0.0, -6.342e-08, -1.0, 0.0, -1.0, 0.0, 0.0, -1.0, -1.027e-08, 0.0, -1.0, -2.939e-08, 0.0, -1.0, 0.0, 0.0, 1.0, -1.027e-08, 0.0, 1.0, 0.0, 0.0, 1.0, 0.0, 0.0, 1.0, -2.939e-08, 0.0, 2.081e-08, 0.0, -1.0, 0.0, 0.0, -1.0, 0.0, 0.0, -1.0, 4.162e-08, 0.0, -1.0, -1.0, -1.027e-08, 0.0, -1.0, -2.497e-08, 0.0, -1.0, -4.993e-08, 0.0, -1.0, -2.939e-08, 0.0, 0.0, 0.0, -1.0, -2.081e-08, 0.0, -1.0, -4.162e-08, 0.0, -1.0, 0.0, 0.0, -1.0, 1.0, -2.497e-08, 0.0, 1.0, -1.027e-08, 0.0, 1.0, -2.939e-08, 0.0, 1.0, -4.993e-08, 0.0, -3.429e-08, -0.2746, 0.9616, -6.859e-08, -0.2746, 0.9616, -6.859e-08, -0.2746, 0.9616, -3.429e-08, -0.2746, 0.9616, -1.0, 0.0, 0.0, -1.0, 0.0, 0.0, -1.0, 0.0, 0.0, -1.0, -1.027e-08, 0.0, 1.0, 0.0, 0.0, 1.0, 0.0, 0.0, 1.0, 0.0, 0.0, 1.0, 0.0, 0.0, 0.0, 1.0, 0.0, 0.0, 1.0, 0.0, 0.0, 1.0, 0.0, 0.0, 1.0, 0.0, 0.0, 0.0, 1.0, 0.0, 0.0, 1.0, 0.0, 0.0, 1.0, 0.0, 0.0, 1.0, 2.081e-08, 0.0, -1.0, 0.0, 0.0, -1.0, 0.0, 0.0, -1.0, 2.081e-08, 0.0, -1.0, 0.0, 0.0, -1.0, 0.0, 0.0, -1.0, 0.0, 0.0, -1.0, -2.081e-08, 0.0, -1.0, 0.0, -1.0, 0.0, 0.0, -1.0, 0.0, 0.0, -1.0, 0.0, 0.0, -1.0, 0.0, 0.0, 0.0, 1.0, 0.0, 0.0, 1.0, 0.0, 0.0, 1.0, 0.0, 0.0, 1.0, 0.0, 0.0, 1.0, 0.0, 0.0, 1.0, 0.0, 0.0, 1.0, 0.0, 0.0, 1.0, 2.081e-08, 0.0, -1.0, 0.0, 0.0, -1.0, 0.0, 0.0, -1.0, 0.0, 0.0, -1.0, 1.0, 0.0, 0.0, 1.0, 0.0, 0.0, 1.0, 0.0, 0.0, 1.0, 0.0, 0.0, -1.0, -1.027e-08, 0.0, -1.0, 0.0, 0.0, -1.0, 0.0, 0.0, -1.0, -2.497e-08, 0.0, 0.0, -1.0, 0.0, 0.0, -1.0, 0.0, 0.0, -1.0, 0.0, 0.0, -1.0, 0.0, 1.0, 0.0, 0.0, 1.0, 0.0, 0.0, 1.0, 0.0, 0.0, 1.0, 0.0, 0.0, -2.081e-08, 0.0, -1.0, 0.0, 0.0, -1.0, 0.0, 0.0, -1.0, -2.081e-08, 0.0, -1.0, -2.081e-08, 0.0, -1.0, 0.0, 0.0, -1.0, 0.0, 0.0, -1.0, 2.081e-08, 0.0, -1.0, 0.0, 0.0, 1.0, 0.0, 0.0, 1.0, 0.0, 0.0, 1.0, 0.0, 0.0, 1.0, 0.0, 0.0, 1.0, 0.0, 0.0, 1.0, 0.0, 0.0, 1.0, 0.0, 0.0, 1.0, 0.0, 1.0, 0.0, 0.0, 1.0, 0.0, 0.0, 1.0, 0.0, 0.0, 1.0, 0.0, 0.0, 0.0, 1.0, 0.0, 0.0, 1.0, 0.0, 0.0, 1.0, 0.0, 0.0, 1.0, 6.859e-08, -0.2746, 0.9616, 3.429e-08, -0.2746, 0.9616, 3.429e-08, -0.2746, 0.9616, 6.859e-08, -0.2746, 0.9616, 3.429e-08, -0.2746, 0.9616, -3.429e-08, -0.2746, 0.9616, -3.429e-08, -0.2746, 0.9616, 3.429e-08, -0.2746, 0.9616, 6.342e-08, -1.0, 0.0, 9.513e-08, -1.0, 0.0, 9.513e-08, -1.0, 0.0, 9.513e-08, -1.0, 0.0, 9.513e-08, -1.0, 0.0, -9.513e-08, -1.0, 0.0, -9.513e-08, -1.0, 0.0, 9.513e-08, -1.0, 0.0, -2.081e-08, 0.0, -1.0, -2.081e-08, 0.0, -1.0, -4.162e-08, 0.0, -1.0, -4.162e-08, 0.0, -1.0, -2.081e-08, 0.0, -1.0, 2.081e-08, 0.0, -1.0, 4.162e-08, 0.0, -1.0, -4.162e-08, 0.0, -1.0, 0.0, 0.0, 1.0, 0.0, 0.0, 1.0, 0.0, 0.0, 1.0, 0.0, 0.0, 1.0, -1.0, 0.0, 0.0, -1.0, 0.0, 0.0, -1.0, 0.0, 0.0, -1.0, 0.0, 0.0, -9.513e-08, 1.0, 0.0, -1.903e-07, 1.0, 0.0, -1.903e-07, 1.0, 0.0, -1.903e-07, 1.0, 0.0, -1.903e-07, 1.0, 0.0, 1.903e-07, 1.0, 0.0, 1.903e-07, 1.0, 0.0, -1.903e-07, 1.0, 0.0, 0.0, 0.0, -1.0, 0.0, 0.0, -1.0, 0.0, 0.0, -1.0, 0.0, 0.0, -1.0, 0.0, 0.0, -1.0, 0.0, 0.0, -1.0, 0.0, 0.0, -1.0, 0.0, 0.0, -1.0, 0.0, 0.0, -1.0, 0.0, 0.0, -1.0, 0.0, 0.0, -1.0, 0.0, 0.0, -1.0, 0.0, 0.0, -1.0, 0.0, 0.0, -1.0, 0.0, 0.0, -1.0, 0.0, 0.0, -1.0, 0.0, 0.0, 1.0, 0.0, 0.0, 1.0, 0.0, 0.0, 1.0, 0.0, 0.0, 1.0, 0.0, -1.0, 0.0, 0.0, -1.0, 0.0, 0.0, -1.0, 0.0, 0.0, -1.0, 0.0, 1.0, 0.0, 0.0, 1.0, 0.0, 0.0, 1.0, 0.0, 0.0, 1.0, 0.0, 0.0, -9.513e-08, 1.0, 0.0, 0.0, 1.0, 0.0, 0.0, 1.0, 0.0, 9.513e-08, 1.0, 0.0, 1.0, 0.0, 0.0, 1.0, 0.0, 0.0, 1.0, 0.0, 0.0, 1.0, 0.0, 0.0, -1.0, 0.0, 0.0, -1.0, 0.0, 0.0, -1.0, 0.0, 0.0, -1.0, 0.0, 0.0, -1.0, 0.0, 0.0, -1.0, 0.0, 0.0, -1.0, 0.0, 0.0, -1.0, 0.0, 0.0, 0.0, 0.0, -1.0, 0.0, 0.0, -1.0, 0.0, 0.0, -1.0, 0.0, 0.0, -1.0, 0.0, 0.0, -1.0, 0.0, 0.0, -1.0, 0.0, 0.0, -1.0, 0.0, 0.0, -1.0, 1.0, 0.0, 0.0, 1.0, 0.0, 0.0, 1.0, 0.0, 0.0, 1.0, 0.0, 0.0, 0.0, 0.0, 1.0, 0.0, 0.0, 1.0, 0.0, 0.0, 1.0, 0.0, 0.0, 1.0, 0.0, 0.0, 1.0, 0.0, 0.0, 1.0, 0.0, 0.0, 1.0, 0.0, 0.0, 1.0, 0.0, 0.0, -1.0, 0.0, 0.0, -1.0, 0.0, 0.0, -1.0, 0.0, 0.0, -1.0, -1.0, 0.0, 0.0, -1.0, 0.0, 0.0, -1.0, 0.0, 0.0, -1.0, 0.0, 0.0, 0.0, 0.0, -1.0, 0.0, 0.0, -1.0, 0.0, 0.0, -1.0, 0.0, 0.0, -1.0, 0.0, 0.0, -1.0, 0.0, 0.0, -1.0, 0.0, 0.0, -1.0, 0.0, 0.0, -1.0, 0.0, 1.0, 0.0, 0.0, 1.0, 0.0, 0.0, 1.0, 0.0, 0.0, 1.0, 0.0, 0.0, -1.0, 0.0, 0.0, -1.0, 0.0, 0.0, -1.0, 0.0, 0.0, -1.0, 0.0, 1.0, 0.0, 0.0, 1.0, 0.0, 0.0, 1.0, 0.0, 0.0, 1.0, 0.0, 0.0, -1.0, 0.0, 0.0, -1.0, 0.0, 0.0, -1.0, 0.0, 0.0, -1.0, 0.0, 0.0, 1.0, 0.0, 0.0, 1.0, 0.0, 0.0, 1.0, 0.0, 0.0, 1.0, 0.0, 0.0, 0.0, 0.0, -1.0, 0.0, 0.0, -1.0, 0.0, 0.0, -1.0, 0.0, 0.0, -1.0, 0.0, 0.0, -1.0, 0.0, 0.0, -1.0, 0.0, 0.0, -1.0, 0.0, 0.0, -1.0, 0.0, 0.0, -1.0, 0.0, 0.0, -1.0, 0.0, 0.0, -1.0, 0.0, 0.0, -1.0, 0.2519, 0.0, 0.9678, 0.2519, 0.0, 0.9678, 0.2519, 0.0, 0.9678, 0.2519, 0.0, 0.9678, -1.0, 0.0, 0.0, -1.0, 0.0, 0.0, -1.0, 0.0, 0.0, -1.0, 0.0, 0.0, 0.0, 1.0, 0.0, 0.0, 1.0, 0.0, 0.0, 1.0, 0.0, 0.0, 1.0, 0.0, 0.0, -1.0, 0.0, 0.0, -1.0, 0.0, 0.0, -1.0, 0.0, 0.0, -1.0, 0.0, 0.0, -1.0, 0.0, 0.0, -1.0, 0.0, 0.0, -1.0, 0.0, 0.0, -1.0, 0.0, 0.0, 1.0, 0.0, 0.0, 1.0, 0.0, 0.0, 1.0, 0.0, 0.0, 1.0, 0.0, -0.2519, 0.0, 0.9678, -0.2519, 0.0, 0.9678, -0.2519, 0.0, 0.9678, -0.2519, 0.0, 0.9678, 0.0, 0.0, -1.0, 0.0, 0.0, -1.0, 0.0, 0.0, -1.0, 0.0, 0.0, -1.0, 0.0, -1.0, 0.0, 0.0, -1.0, 0.0, 0.0, -1.0, 0.0, 0.0, -1.0, 0.0, 0.0, 1.0, 0.0, 0.0, 1.0, 0.0, 0.0, 1.0, 0.0, 0.0, 1.0, 0.0, 0.0, 0.0, -1.0, 0.0, 0.0, -1.0, 0.0, 0.0, -1.0, 0.0, 0.0, -1.0, 0.0, 0.0, -1.0, 0.0, 0.0, -1.0, 0.0, 0.0, -1.0, 0.0, 0.0, -1.0, -1.0, 0.0, 0.0, -1.0, 0.0, 0.0, -1.0, 0.0, 0.0, -1.0, 0.0, 0.0, 0.0, 1.0, 0.0, 0.0, 1.0, 0.0, 0.0, 1.0, 0.0, 0.0, 1.0, 0.0, 0.0, 0.0, -1.0, 0.0, 0.0, -1.0, 0.0, 0.0, -1.0, 0.0, 0.0, -1.0, 0.0, 0.0, -1.0, 0.0, 0.0, -1.0, 0.0, 0.0, -1.0, 0.0, 0.0, -1.0, 0.0, 0.0, -1.0, 0.0, 0.0, -1.0, 0.0, 0.0, -1.0, 0.0, 0.0, -1.0, 0.0, 0.0, -1.0, 0.0, 0.0, -1.0, 0.0, 0.0, -1.0, 0.0, 0.0, -1.0, 0.0, 0.0, -1.0, 0.0, 0.0, -1.0, 0.0, 0.0, -1.0, 0.0, 0.0, -1.0, 0.0, 0.0, -1.0, 0.0, 0.0, -1.0, 0.0, 0.0, -1.0, 0.0, 0.0, -1.0, 1.0, 0.0, 0.0, 1.0, 0.0, 0.0, 1.0, 0.0, 0.0, 1.0, 0.0, 0.0, 0.0, -1.0, 0.0, 0.0, -1.0, 0.0, 0.0, -1.0, 0.0, 0.0, -1.0, 0.0, 0.0, -1.0, 0.0, 0.0, -1.0, 0.0, 0.0, -1.0, 0.0, 0.0, -1.0, 0.0, 0.0, 1.0, 0.0, 0.0, 1.0, 0.0, 0.0, 1.0, 0.0, 0.0, 1.0, 0.0])] * 3)])

# ---- objects
ob_plane = bpy.data.objects.new('Plane', me_plane_001)

# ---- transforms, parenting, visibility, modifiers, constraints
ob_plane.location = (0.0, 0.0, 5.045)
ob_plane.rotation_euler = (-1.629e-07, 0.0, 0.0)
ob_plane.scale = (4.617, 6.065, 4.617)
ob_plane.color = (0.8, 0.8, 0.8, 1.0)
ob_plane.lineart.crease_threshold = 0.0

# ---- collection membership
col_collection_1.objects.link(ob_plane)

# ---- scene / render settings (as saved in the file)
scene.frame_start = 1; scene.frame_end = 250; scene.frame_set(1)
scene.render.engine = 'BLENDER_EEVEE_NEXT'
scene.render.resolution_percentage = 50
scene.render.dither_intensity = 0.0
scene.cycles.use_denoising = False
scene.cycles.samples = 10
scene.cycles.sampling_pattern = 'TABULATED_SOBOL'
scene.cycles.light_sampling_threshold = 0.0
scene.cycles.use_adaptive_sampling = False
scene.cycles.use_light_tree = False
scene.cycles.blur_glossy = 0.0
scene.cycles.pixel_filter_type = 'GAUSSIAN'
scene.cycles.sample_clamp_indirect = 0.0
scene.view_settings.view_transform = 'Standard'
bpy.context.view_layer.update()

# ---- added for rendering (the .blend has no active camera and no usable light): camera, sun
cam_auto = bpy.data.cameras.new('AutoCamera')
cam_auto.lens = 50.0
cam_auto.sensor_width = 36.0
cam_auto.clip_end = 1000.0
ob_auto_camera = bpy.data.objects.new('AutoCamera', cam_auto)
scene.collection.objects.link(ob_auto_camera)
ob_auto_camera.location = (19.1094, -24.2917, 18.886)
ob_auto_camera.rotation_euler = (1.09748, -7.21219e-08, 0.694738)
scene.camera = ob_auto_camera
light_auto_sun = bpy.data.lights.new('AutoSun', 'SUN')
light_auto_sun.energy = 3.0
light_auto_sun.angle = 0.0523599
ob_auto_sun = bpy.data.objects.new('AutoSun', light_auto_sun)
scene.collection.objects.link(ob_auto_sun)
ob_auto_sun.rotation_euler = (0.872665, 0.174533, 0.523599)
bpy.context.view_layer.update()
